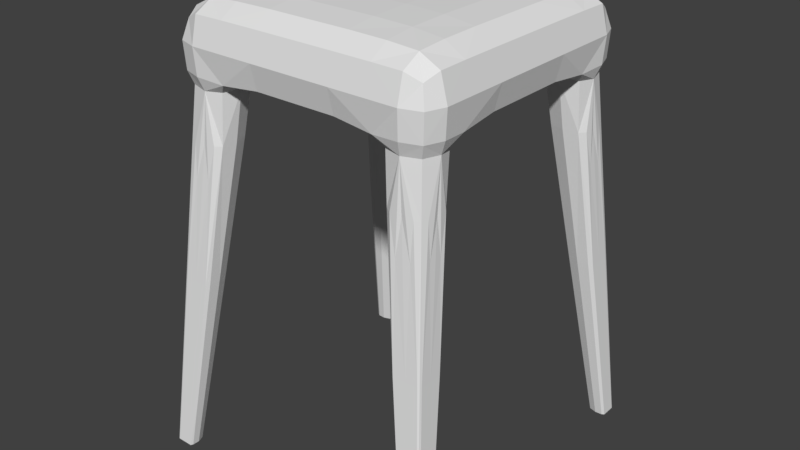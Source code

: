 # Source: Barstool.blend  (saved by Blender 2.79.0; exported with 4.5.12 LTS)
import bpy
from mathutils import Matrix  # noqa: F401  (used for matrix-valued properties, if any)

bpy.ops.wm.read_factory_settings(use_empty=True)
scene = bpy.context.scene
scene.name = 'Scene'

# ---- collections
col_collection_1 = bpy.data.collections.new('Collection 1'); scene.collection.children.link(col_collection_1)

# ---- world
world_world = bpy.data.worlds.new('World'); scene.world = world_world
world_world.color = (0.05088, 0.05088, 0.05088)
world_world.use_sun_shadow = False
world_world.sun_shadow_jitter_overblur = 0.0
world_world.cycles.sampling_method = 'MANUAL'

# ---- meshes
me_cube_001 = bpy.data.meshes.new('Cube.001')
me_cube_001.from_pydata([(1.087, -0.8811, 0.0), (1.029, -0.8554, -1.191), (0.3333, -0.8811, 1.143), (0.3333, -1.078, 0.0), (0.8766, -1.078, 0.0), (0.8766, -0.8811, 1.071), (0.3333, -0.8811, -1.0), (0.3333, -0.3423, -1.0), (0.8766, -0.3423, 1.143), (0.3333, -0.3423, 1.286), (0.8766, -0.3423, -1.0), (1.087, -0.3423, 0.0), (1.143, -1.135, -12.11), (0.6667, -0.8617, -1.143), (0.8497, -1.026, -1.191), (0.855, -0.6845, -1.143), (1.162, -1.227, -12.12), (1.066, -1.207, -12.11), (1.219, -1.151, -12.11), (1.208, -1.28, -12.11), (1.09, -1.14, -6.696), (1.109, -0.9349, -6.696), (0.8662, -1.025, -6.696), (0.9878, -0.9095, -6.696), (0.9911, -1.14, -6.696), (1.143, -1.28, -12.11), (0.8888, -1.14, -6.696), (1.078, -1.28, -12.11), (1.109, -1.117, -6.696), (1.219, -1.269, -12.11), (1.109, -1.028, -6.696), (1.219, -1.212, -12.11), (-1.087, -0.8811, 0.0), (-1.029, -0.8554, -1.191), (-0.3333, -0.8811, 1.143), (-0.3333, -1.078, 0.0), (-0.8766, -1.078, 0.0), (-0.8766, -0.8811, 1.071), (-0.3333, -0.8811, -1.0), (-0.3333, -0.3423, -1.0), (-0.8766, -0.3423, 1.143), (-0.3333, -0.3423, 1.286), (-0.8766, -0.3423, -1.0), (-1.087, -0.3423, 0.0), (-1.143, -1.135, -12.11), (-0.6667, -0.8617, -1.143), (-0.8497, -1.026, -1.191), (-0.855, -0.6845, -1.143), (-1.162, -1.227, -12.12), (-1.066, -1.207, -12.11), (-1.219, -1.151, -12.11), (-1.208, -1.28, -12.11), (-1.09, -1.14, -6.696), (-1.109, -0.9349, -6.696), (-0.8662, -1.025, -6.696), (-0.9878, -0.9095, -6.696), (-0.9911, -1.14, -6.696), (-1.143, -1.28, -12.11), (-0.8888, -1.14, -6.696), (-1.078, -1.28, -12.11), (-1.109, -1.117, -6.696), (-1.219, -1.269, -12.11), (-1.109, -1.028, -6.696), (-1.219, -1.212, -12.11), (1.087, 0.8811, 0.0), (1.029, 0.8554, -1.191), (0.3333, 0.8811, 1.143), (0.3333, 1.078, 0.0), (0.8766, 1.078, 0.0), (0.8766, 0.8811, 1.071), (0.3333, 0.8811, -1.0), (0.3333, 0.3423, -1.0), (0.8766, 0.3423, 1.143), (0.3333, 0.3423, 1.286), (0.8766, 0.3423, -1.0), (1.087, 0.3423, 0.0), (1.143, 1.135, -12.11), (0.6667, 0.8617, -1.143), (0.8497, 1.026, -1.191), (0.855, 0.6845, -1.143), (1.162, 1.227, -12.12), (1.066, 1.207, -12.11), (1.219, 1.151, -12.11), (1.208, 1.28, -12.11), (1.09, 1.14, -6.696), (1.109, 0.9349, -6.696), (0.8662, 1.025, -6.696), (0.9878, 0.9095, -6.696), (0.9911, 1.14, -6.696), (1.143, 1.28, -12.11), (0.8888, 1.14, -6.696), (1.078, 1.28, -12.11), (1.109, 1.117, -6.696), (1.219, 1.269, -12.11), (1.109, 1.028, -6.696), (1.219, 1.212, -12.11), (-1.087, 0.8811, 0.0), (-1.029, 0.8554, -1.191), (-0.3333, 0.8811, 1.143), (-0.3333, 1.078, 0.0), (-0.8766, 1.078, 0.0), (-0.8766, 0.8811, 1.071), (-0.3333, 0.8811, -1.0), (-0.3333, 0.3423, -1.0), (-0.8766, 0.3423, 1.143), (-0.3333, 0.3423, 1.286), (-0.8766, 0.3423, -1.0), (-1.087, 0.3423, 0.0), (-1.143, 1.135, -12.11), (-0.6667, 0.8617, -1.143), (-0.8497, 1.026, -1.191), (-0.855, 0.6845, -1.143), (-1.162, 1.227, -12.12), (-1.066, 1.207, -12.11), (-1.219, 1.151, -12.11), (-1.208, 1.28, -12.11), (-1.09, 1.14, -6.696), (-1.109, 0.9349, -6.696), (-0.8662, 1.025, -6.696), (-0.9878, 0.9095, -6.696), (-0.9911, 1.14, -6.696), (-1.143, 1.28, -12.11), (-0.8888, 1.14, -6.696), (-1.078, 1.28, -12.11), (-1.109, 1.117, -6.696), (-1.219, 1.269, -12.11), (-1.109, 1.028, -6.696), (-1.219, 1.212, -12.11), (1.034, -0.8811, 0.7679), (1.034, -1.028, 0.0), (0.8699, -1.065, -0.7977), (0.3333, -1.028, 0.7857), (0.0, -0.8811, 1.143), (0.0, -0.8811, -1.0), (0.0, -1.078, 0.0), (1.034, -0.3423, -0.75), (0.8766, 0.0, 1.143), (0.3333, 0.0, -1.0), (1.087, 0.0, 0.0), (0.3333, -1.028, -0.75), (0.8766, -1.028, 0.7679), (0.3333, 0.0, 1.286), (0.8766, 0.0, -1.0), (0.6358, -1.078, 0.0), (0.6358, -0.8811, 1.125), (0.5833, -0.8762, -1.036), (1.034, -0.3423, 0.7857), (0.0, -0.3423, 1.286), (0.0, -0.3423, -1.0), (1.072, -0.8746, -0.7977), (0.6358, -0.3423, 1.25), (0.6358, -0.3423, -1.0), (0.3333, -0.6481, -1.0), (0.8766, -0.6481, 1.125), (0.3333, -0.6481, 1.25), (0.8712, -0.599, -1.036), (1.087, -0.6481, 0.0), (0.9715, -1.041, -2.615), (0.7166, -0.8927, -2.603), (1.035, -0.8073, -2.615), (0.8774, -0.7408, -2.603), (0.9913, -0.9897, -1.167), (0.9926, -0.7272, -1.155), (0.7137, -0.7288, -1.143), (0.7124, -0.9913, -1.155), (1.196, -1.266, -12.12), (1.09, -1.212, -12.12), (1.205, -1.17, -12.12), (1.147, -1.158, -12.12), (1.2, -1.139, -12.11), (0.8966, -0.9383, -6.696), (0.8719, -1.111, -6.696), (1.216, -1.277, -12.11), (1.079, -0.9158, -6.696), (1.085, -1.153, -12.11), (1.069, -1.261, -12.11), (1.105, -1.134, -6.696), (1.178, -1.244, -10.76), (1.192, -1.097, -10.76), (1.016, -1.161, -10.76), (1.104, -1.078, -10.76), (1.148, -1.266, -12.12), (0.8799, -1.041, -2.615), (1.105, -1.244, -10.76), (1.056, -1.14, -6.696), (1.186, -1.28, -12.11), (0.7844, -1.041, -2.615), (1.099, -1.266, -12.12), (1.031, -1.244, -10.76), (0.9257, -1.14, -6.696), (1.1, -1.28, -12.11), (1.035, -0.9761, -2.615), (1.192, -1.231, -10.76), (1.205, -1.258, -12.12), (1.109, -1.084, -6.696), (1.219, -1.249, -12.11), (1.035, -0.8922, -2.615), (1.192, -1.166, -10.76), (1.205, -1.216, -12.12), (1.109, -0.9708, -6.696), (1.219, -1.174, -12.11), (-1.034, -0.8811, 0.7679), (-1.034, -1.028, 0.0), (-0.8699, -1.065, -0.7977), (-0.3333, -1.028, 0.7857), (-1.034, -0.3423, -0.75), (-0.8766, 0.0, 1.143), (-0.3333, 0.0, -1.0), (-1.087, 0.0, 0.0), (-0.3333, -1.028, -0.75), (-0.8766, -1.028, 0.7679), (-0.3333, 0.0, 1.286), (-0.8766, 0.0, -1.0), (-0.6358, -1.078, 0.0), (-0.6358, -0.8811, 1.125), (-0.5833, -0.8762, -1.036), (-1.034, -0.3423, 0.7857), (-1.072, -0.8746, -0.7977), (-0.6358, -0.3423, 1.25), (-0.6358, -0.3423, -1.0), (-0.3333, -0.6481, -1.0), (-0.8766, -0.6481, 1.125), (-0.3333, -0.6481, 1.25), (-0.8712, -0.599, -1.036), (-1.087, -0.6481, 0.0), (-0.9715, -1.041, -2.615), (-0.7166, -0.8927, -2.603), (-1.035, -0.8073, -2.615), (-0.8774, -0.7408, -2.603), (-0.9913, -0.9897, -1.167), (-0.9926, -0.7272, -1.155), (-0.7137, -0.7288, -1.143), (-0.7124, -0.9913, -1.155), (-1.196, -1.266, -12.12), (-1.09, -1.212, -12.12), (-1.205, -1.17, -12.12), (-1.147, -1.158, -12.12), (-1.2, -1.139, -12.11), (-0.8966, -0.9383, -6.696), (-0.8719, -1.111, -6.696), (-1.216, -1.277, -12.11), (-1.079, -0.9158, -6.696), (-1.085, -1.153, -12.11), (-1.069, -1.261, -12.11), (-1.105, -1.134, -6.696), (-1.178, -1.244, -10.76), (-1.192, -1.097, -10.76), (-1.016, -1.161, -10.76), (-1.104, -1.078, -10.76), (-1.148, -1.266, -12.12), (-0.8799, -1.041, -2.615), (-1.105, -1.244, -10.76), (-1.056, -1.14, -6.696), (-1.186, -1.28, -12.11), (-0.7844, -1.041, -2.615), (-1.099, -1.266, -12.12), (-1.031, -1.244, -10.76), (-0.9257, -1.14, -6.696), (-1.1, -1.28, -12.11), (-1.035, -0.9761, -2.615), (-1.192, -1.231, -10.76), (-1.205, -1.258, -12.12), (-1.109, -1.084, -6.696), (-1.219, -1.249, -12.11), (-1.035, -0.8922, -2.615), (-1.192, -1.166, -10.76), (-1.205, -1.216, -12.12), (-1.109, -0.9708, -6.696), (-1.219, -1.174, -12.11), (1.034, 0.8811, 0.7679), (1.034, 1.028, 0.0), (0.8699, 1.065, -0.7977), (0.3333, 1.028, 0.7857), (0.0, 0.8811, 1.143), (0.0, 0.8811, -1.0), (0.0, 1.078, 0.0), (1.034, 0.3423, -0.75), (0.3333, 1.028, -0.75), (0.8766, 1.028, 0.7679), (0.6358, 1.078, 0.0), (0.6358, 0.8811, 1.125), (0.5833, 0.8762, -1.036), (1.034, 0.3423, 0.7857), (0.0, 0.3423, 1.286), (0.0, 0.3423, -1.0), (1.072, 0.8746, -0.7977), (0.6358, 0.3423, 1.25), (0.6358, 0.3423, -1.0), (0.3333, 0.6481, -1.0), (0.8766, 0.6481, 1.125), (0.3333, 0.6481, 1.25), (0.8712, 0.599, -1.036), (1.087, 0.6481, 0.0), (0.9715, 1.041, -2.615), (0.7166, 0.8927, -2.603), (1.035, 0.8073, -2.615), (0.8774, 0.7408, -2.603), (0.9913, 0.9897, -1.167), (0.9926, 0.7272, -1.155), (0.7137, 0.7288, -1.143), (0.7124, 0.9913, -1.155), (1.196, 1.266, -12.12), (1.09, 1.212, -12.12), (1.205, 1.17, -12.12), (1.147, 1.158, -12.12), (1.2, 1.139, -12.11), (0.8966, 0.9383, -6.696), (0.8719, 1.111, -6.696), (1.216, 1.277, -12.11), (1.079, 0.9158, -6.696), (1.085, 1.153, -12.11), (1.069, 1.261, -12.11), (1.105, 1.134, -6.696), (1.178, 1.244, -10.76), (1.192, 1.097, -10.76), (1.016, 1.161, -10.76), (1.104, 1.078, -10.76), (1.148, 1.266, -12.12), (0.8799, 1.041, -2.615), (1.105, 1.244, -10.76), (1.056, 1.14, -6.696), (1.186, 1.28, -12.11), (0.7844, 1.041, -2.615), (1.099, 1.266, -12.12), (1.031, 1.244, -10.76), (0.9257, 1.14, -6.696), (1.1, 1.28, -12.11), (1.035, 0.9761, -2.615), (1.192, 1.231, -10.76), (1.205, 1.258, -12.12), (1.109, 1.084, -6.696), (1.219, 1.249, -12.11), (1.035, 0.8922, -2.615), (1.192, 1.166, -10.76), (1.205, 1.216, -12.12), (1.109, 0.9708, -6.696), (1.219, 1.174, -12.11), (-1.034, 0.8811, 0.7679), (-1.034, 1.028, 0.0), (-0.8699, 1.065, -0.7977), (-0.3333, 1.028, 0.7857), (-1.034, 0.3423, -0.75), (-0.3333, 1.028, -0.75), (-0.8766, 1.028, 0.7679), (-0.6358, 1.078, 0.0), (-0.6358, 0.8811, 1.125), (-0.5833, 0.8762, -1.036), (-1.034, 0.3423, 0.7857), (-1.072, 0.8746, -0.7977), (-0.6358, 0.3423, 1.25), (-0.6358, 0.3423, -1.0), (-0.3333, 0.6481, -1.0), (-0.8766, 0.6481, 1.125), (-0.3333, 0.6481, 1.25), (-0.8712, 0.599, -1.036), (-1.087, 0.6481, 0.0), (-0.9715, 1.041, -2.615), (-0.7166, 0.8927, -2.603), (-1.035, 0.8073, -2.615), (-0.8774, 0.7408, -2.603), (-0.9913, 0.9897, -1.167), (-0.9926, 0.7272, -1.155), (-0.7137, 0.7288, -1.143), (-0.7124, 0.9913, -1.155), (-1.196, 1.266, -12.12), (-1.09, 1.212, -12.12), (-1.205, 1.17, -12.12), (-1.147, 1.158, -12.12), (-1.2, 1.139, -12.11), (-0.8966, 0.9383, -6.696), (-0.8719, 1.111, -6.696), (-1.216, 1.277, -12.11), (-1.079, 0.9158, -6.696), (-1.085, 1.153, -12.11), (-1.069, 1.261, -12.11), (-1.105, 1.134, -6.696), (-1.178, 1.244, -10.76), (-1.192, 1.097, -10.76), (-1.016, 1.161, -10.76), (-1.104, 1.078, -10.76), (-1.148, 1.266, -12.12), (-0.8799, 1.041, -2.615), (-1.105, 1.244, -10.76), (-1.056, 1.14, -6.696), (-1.186, 1.28, -12.11), (-0.7844, 1.041, -2.615), (-1.099, 1.266, -12.12), (-1.031, 1.244, -10.76), (-0.9257, 1.14, -6.696), (-1.1, 1.28, -12.11), (-1.035, 0.9761, -2.615), (-1.192, 1.231, -10.76), (-1.205, 1.258, -12.12), (-1.109, 1.084, -6.696), (-1.219, 1.249, -12.11), (-1.035, 0.8922, -2.615), (-1.192, 1.166, -10.76), (-1.205, 1.216, -12.12), (-1.109, 0.9708, -6.696), (-1.219, 1.174, -12.11), (1.023, -1.019, -0.7917), (0.9932, -0.9902, 0.5635), (0.6458, -1.04, -0.8648), (0.6358, -1.028, 0.7813), (1.034, -0.6481, 0.7813), (1.046, -0.6602, -0.8648), (0.6358, -0.6481, 1.219), (0.6461, -0.6604, -1.023), (0.7335, -1.006, -2.606), (1.021, -1.027, -2.609), (0.7568, -0.7787, -2.603), (0.9971, -0.7574, -2.606), (1.081, -1.25, -12.12), (1.209, -1.27, -12.12), (1.102, -1.169, -12.12), (1.187, -1.15, -12.12), (1.17, -1.083, -10.76), (1.038, -1.099, -10.76), (1.02, -1.224, -10.76), (1.188, -1.241, -10.76), (1.179, -1.274, -12.12), (0.9664, -1.065, -3.68), (1.153, -1.244, -10.76), (0.8478, -1.065, -3.68), (1.112, -1.274, -12.12), (1.057, -1.244, -10.76), (1.052, -0.9786, -3.68), (1.192, -1.208, -10.76), (1.213, -1.243, -12.12), (1.052, -0.8737, -3.68), (1.192, -1.123, -10.76), (1.213, -1.183, -12.12), (-1.023, -1.019, -0.7917), (-0.9932, -0.9902, 0.5635), (0.0, -1.028, -0.75), (0.0, -1.028, 0.7857), (-0.6458, -1.04, -0.8648), (-0.6358, -1.028, 0.7813), (-1.034, -0.6481, 0.7813), (0.0, -0.6481, 1.25), (0.0, -0.6481, -1.0), (-1.046, -0.6602, -0.8648), (-0.6358, -0.6481, 1.219), (-0.6461, -0.6604, -1.023), (-0.7335, -1.006, -2.606), (-1.021, -1.027, -2.609), (-0.7568, -0.7787, -2.603), (-0.9971, -0.7574, -2.606), (-1.081, -1.25, -12.12), (-1.209, -1.27, -12.12), (-1.102, -1.169, -12.12), (-1.187, -1.15, -12.12), (-1.17, -1.083, -10.76), (-1.038, -1.099, -10.76), (-1.02, -1.224, -10.76), (-1.188, -1.241, -10.76), (-1.179, -1.274, -12.12), (-0.9664, -1.065, -3.68), (-1.153, -1.244, -10.76), (-0.8478, -1.065, -3.68), (-1.112, -1.274, -12.12), (-1.057, -1.244, -10.76), (-1.052, -0.9786, -3.68), (-1.192, -1.208, -10.76), (-1.213, -1.243, -12.12), (-1.052, -0.8737, -3.68), (-1.192, -1.123, -10.76), (-1.213, -1.183, -12.12), (1.023, 1.019, -0.7917), (0.9932, 0.9902, 0.5635), (1.034, 0.0, -0.75), (1.034, 0.0, 0.7857), (0.6458, 1.04, -0.8648), (0.6358, 1.028, 0.7813), (0.6358, 0.0, 1.25), (0.6358, 0.0, -1.0), (1.034, 0.6481, 0.7813), (1.046, 0.6602, -0.8648), (0.6358, 0.6481, 1.219), (0.6461, 0.6604, -1.023), (0.7335, 1.006, -2.606), (1.021, 1.027, -2.609), (0.7568, 0.7787, -2.603), (0.9971, 0.7574, -2.606), (1.081, 1.25, -12.12), (1.209, 1.27, -12.12), (1.102, 1.169, -12.12), (1.187, 1.15, -12.12), (1.17, 1.083, -10.76), (1.038, 1.099, -10.76), (1.02, 1.224, -10.76), (1.188, 1.241, -10.76), (1.179, 1.274, -12.12), (0.9664, 1.065, -3.68), (1.153, 1.244, -10.76), (0.8478, 1.065, -3.68), (1.112, 1.274, -12.12), (1.057, 1.244, -10.76), (1.052, 0.9786, -3.68), (1.192, 1.208, -10.76), (1.213, 1.243, -12.12), (1.052, 0.8737, -3.68), (1.192, 1.123, -10.76), (1.213, 1.183, -12.12), (-1.023, 1.019, -0.7917), (-0.9932, 0.9902, 0.5635), (0.0, 1.028, -0.75), (0.0, 1.028, 0.7857), (-1.034, 0.0, -0.75), (-1.034, 0.0, 0.7857), (0.0, 0.0, 1.286), (0.0, 0.0, -1.0), (-0.6458, 1.04, -0.8648), (-0.6358, 1.028, 0.7813), (-0.6358, 0.0, 1.25), (-0.6358, 0.0, -1.0), (-1.034, 0.6481, 0.7813), (0.0, 0.6481, 1.25), (0.0, 0.6481, -1.0), (-1.046, 0.6602, -0.8648), (-0.6358, 0.6481, 1.219), (-0.6461, 0.6604, -1.023), (-0.7335, 1.006, -2.606), (-1.021, 1.027, -2.609), (-0.7568, 0.7787, -2.603), (-0.9971, 0.7574, -2.606), (-1.081, 1.25, -12.12), (-1.209, 1.27, -12.12), (-1.102, 1.169, -12.12), (-1.187, 1.15, -12.12), (-1.17, 1.083, -10.76), (-1.038, 1.099, -10.76), (-1.02, 1.224, -10.76), (-1.188, 1.241, -10.76), (-1.179, 1.274, -12.12), (-0.9664, 1.065, -3.68), (-1.153, 1.244, -10.76), (-0.8478, 1.065, -3.68), (-1.112, 1.274, -12.12), (-1.057, 1.244, -10.76), (-1.052, 0.9786, -3.68), (-1.192, 1.208, -10.76), (-1.213, 1.243, -12.12), (-1.052, 0.8737, -3.68), (-1.192, 1.123, -10.76), (-1.213, 1.183, -12.12)], [], [(0, 149, 405, 156), (0, 156, 404, 128), (0, 128, 401, 129), (0, 129, 400, 149), (1, 162, 405, 149), (1, 149, 400, 161), (1, 161, 409, 191), (1, 191, 426, 196), (1, 196, 429, 159), (1, 159, 411, 162), (2, 144, 406, 154), (2, 154, 439, 132), (2, 132, 435, 131), (2, 131, 403, 144), (3, 139, 402, 143), (3, 143, 403, 131), (3, 131, 435, 134), (3, 134, 434, 139), (4, 130, 400, 129), (4, 129, 401, 140), (4, 140, 403, 143), (4, 143, 402, 130), (5, 128, 404, 153), (5, 153, 406, 144), (5, 144, 403, 140), (5, 140, 401, 128), (6, 133, 440, 152), (6, 152, 407, 145), (6, 145, 402, 139), (6, 139, 434, 133), (7, 148, 511, 137), (7, 137, 475, 151), (7, 151, 407, 152), (7, 152, 440, 148), (8, 146, 471, 136), (8, 136, 474, 150), (8, 150, 406, 153), (8, 153, 404, 146), (9, 150, 474, 141), (9, 141, 510, 147), (9, 147, 439, 154), (9, 154, 406, 150), (10, 151, 475, 142), (10, 142, 470, 135), (10, 135, 405, 155), (10, 155, 407, 151), (11, 135, 470, 138), (11, 138, 471, 146), (11, 146, 404, 156), (11, 156, 405, 135), (12, 174, 417, 180), (12, 180, 416, 169), (12, 169, 415, 168), (12, 168, 414, 174), (13, 164, 402, 145), (13, 145, 407, 163), (13, 163, 410, 158), (13, 158, 408, 164), (14, 161, 400, 130), (14, 130, 402, 164), (14, 164, 408, 186), (14, 186, 423, 182), (14, 182, 421, 157), (14, 157, 409, 161), (15, 163, 407, 155), (15, 155, 405, 162), (15, 162, 411, 160), (15, 160, 410, 163), (16, 166, 414, 168), (16, 168, 415, 167), (16, 167, 431, 198), (16, 198, 428, 193), (16, 193, 413, 165), (16, 165, 420, 181), (16, 181, 424, 187), (16, 187, 412, 166), (17, 175, 418, 179), (17, 179, 417, 174), (17, 174, 414, 166), (17, 166, 412, 175), (18, 169, 416, 178), (18, 178, 430, 200), (18, 200, 431, 167), (18, 167, 415, 169), (19, 172, 419, 177), (19, 177, 422, 185), (19, 185, 420, 165), (19, 165, 413, 172), (20, 176, 409, 157), (20, 157, 421, 184), (20, 184, 422, 177), (20, 177, 419, 176), (21, 173, 411, 159), (21, 159, 429, 199), (21, 199, 430, 178), (21, 178, 416, 173), (22, 171, 408, 158), (22, 158, 410, 170), (22, 170, 417, 179), (22, 179, 418, 171), (23, 170, 410, 160), (23, 160, 411, 173), (23, 173, 416, 180), (23, 180, 417, 170), (24, 183, 422, 184), (24, 184, 421, 182), (24, 182, 423, 189), (24, 189, 425, 183), (25, 181, 420, 185), (25, 185, 422, 183), (25, 183, 425, 190), (25, 190, 424, 181), (26, 188, 425, 189), (26, 189, 423, 186), (26, 186, 408, 171), (26, 171, 418, 188), (27, 187, 424, 190), (27, 190, 425, 188), (27, 188, 418, 175), (27, 175, 412, 187), (28, 192, 427, 194), (28, 194, 426, 191), (28, 191, 409, 176), (28, 176, 419, 192), (29, 193, 428, 195), (29, 195, 427, 192), (29, 192, 419, 172), (29, 172, 413, 193), (30, 197, 430, 199), (30, 199, 429, 196), (30, 196, 426, 194), (30, 194, 427, 197), (31, 198, 431, 200), (31, 200, 430, 197), (31, 197, 427, 195), (31, 195, 428, 198), (32, 224, 441, 217), (32, 217, 432, 202), (32, 202, 433, 201), (32, 201, 438, 224), (33, 217, 441, 230), (33, 230, 447, 227), (33, 227, 465, 264), (33, 264, 462, 259), (33, 259, 445, 229), (33, 229, 432, 217), (34, 222, 442, 214), (34, 214, 437, 204), (34, 204, 435, 132), (34, 132, 439, 222), (35, 213, 436, 209), (35, 209, 434, 134), (35, 134, 435, 204), (35, 204, 437, 213), (36, 202, 432, 203), (36, 203, 436, 213), (36, 213, 437, 210), (36, 210, 433, 202), (37, 221, 438, 201), (37, 201, 433, 210), (37, 210, 437, 214), (37, 214, 442, 221), (38, 220, 440, 133), (38, 133, 434, 209), (38, 209, 436, 215), (38, 215, 443, 220), (39, 207, 511, 148), (39, 148, 440, 220), (39, 220, 443, 219), (39, 219, 515, 207), (40, 206, 509, 216), (40, 216, 438, 221), (40, 221, 442, 218), (40, 218, 514, 206), (41, 211, 514, 218), (41, 218, 442, 222), (41, 222, 439, 147), (41, 147, 510, 211), (42, 212, 515, 219), (42, 219, 443, 223), (42, 223, 441, 205), (42, 205, 508, 212), (43, 208, 508, 205), (43, 205, 441, 224), (43, 224, 438, 216), (43, 216, 509, 208), (44, 248, 453, 242), (44, 242, 450, 236), (44, 236, 451, 237), (44, 237, 452, 248), (45, 215, 436, 232), (45, 232, 444, 226), (45, 226, 446, 231), (45, 231, 443, 215), (46, 203, 432, 229), (46, 229, 445, 225), (46, 225, 457, 250), (46, 250, 459, 254), (46, 254, 444, 232), (46, 232, 436, 203), (47, 223, 443, 231), (47, 231, 446, 228), (47, 228, 447, 230), (47, 230, 441, 223), (48, 236, 450, 234), (48, 234, 448, 255), (48, 255, 460, 249), (48, 249, 456, 233), (48, 233, 449, 261), (48, 261, 464, 266), (48, 266, 467, 235), (48, 235, 451, 236), (49, 247, 454, 243), (49, 243, 448, 234), (49, 234, 450, 242), (49, 242, 453, 247), (50, 246, 452, 237), (50, 237, 451, 235), (50, 235, 467, 268), (50, 268, 466, 246), (51, 245, 455, 240), (51, 240, 449, 233), (51, 233, 456, 253), (51, 253, 458, 245), (52, 225, 445, 244), (52, 244, 455, 245), (52, 245, 458, 252), (52, 252, 457, 225), (53, 227, 447, 241), (53, 241, 452, 246), (53, 246, 466, 267), (53, 267, 465, 227), (54, 226, 444, 239), (54, 239, 454, 247), (54, 247, 453, 238), (54, 238, 446, 226), (55, 228, 446, 238), (55, 238, 453, 248), (55, 248, 452, 241), (55, 241, 447, 228), (56, 252, 458, 251), (56, 251, 461, 257), (56, 257, 459, 250), (56, 250, 457, 252), (57, 253, 456, 249), (57, 249, 460, 258), (57, 258, 461, 251), (57, 251, 458, 253), (58, 257, 461, 256), (58, 256, 454, 239), (58, 239, 444, 254), (58, 254, 459, 257), (59, 258, 460, 255), (59, 255, 448, 243), (59, 243, 454, 256), (59, 256, 461, 258), (60, 262, 463, 260), (60, 260, 455, 244), (60, 244, 445, 259), (60, 259, 462, 262), (61, 263, 464, 261), (61, 261, 449, 240), (61, 240, 455, 260), (61, 260, 463, 263), (62, 267, 466, 265), (62, 265, 463, 262), (62, 262, 462, 264), (62, 264, 465, 267), (63, 268, 467, 266), (63, 266, 464, 263), (63, 263, 463, 265), (63, 265, 466, 268), (64, 292, 477, 285), (64, 285, 468, 270), (64, 270, 469, 269), (64, 269, 476, 292), (65, 285, 477, 298), (65, 298, 483, 295), (65, 295, 501, 332), (65, 332, 498, 327), (65, 327, 481, 297), (65, 297, 468, 285), (66, 290, 478, 280), (66, 280, 473, 272), (66, 272, 507, 273), (66, 273, 517, 290), (67, 279, 472, 277), (67, 277, 506, 275), (67, 275, 507, 272), (67, 272, 473, 279), (68, 270, 468, 271), (68, 271, 472, 279), (68, 279, 473, 278), (68, 278, 469, 270), (69, 289, 476, 269), (69, 269, 469, 278), (69, 278, 473, 280), (69, 280, 478, 289), (70, 288, 518, 274), (70, 274, 506, 277), (70, 277, 472, 281), (70, 281, 479, 288), (71, 137, 511, 284), (71, 284, 518, 288), (71, 288, 479, 287), (71, 287, 475, 137), (72, 136, 471, 282), (72, 282, 476, 289), (72, 289, 478, 286), (72, 286, 474, 136), (73, 141, 474, 286), (73, 286, 478, 290), (73, 290, 517, 283), (73, 283, 510, 141), (74, 142, 475, 287), (74, 287, 479, 291), (74, 291, 477, 276), (74, 276, 470, 142), (75, 138, 470, 276), (75, 276, 477, 292), (75, 292, 476, 282), (75, 282, 471, 138), (76, 316, 489, 310), (76, 310, 486, 304), (76, 304, 487, 305), (76, 305, 488, 316), (77, 281, 472, 300), (77, 300, 480, 294), (77, 294, 482, 299), (77, 299, 479, 281), (78, 271, 468, 297), (78, 297, 481, 293), (78, 293, 493, 318), (78, 318, 495, 322), (78, 322, 480, 300), (78, 300, 472, 271), (79, 291, 479, 299), (79, 299, 482, 296), (79, 296, 483, 298), (79, 298, 477, 291), (80, 304, 486, 302), (80, 302, 484, 323), (80, 323, 496, 317), (80, 317, 492, 301), (80, 301, 485, 329), (80, 329, 500, 334), (80, 334, 503, 303), (80, 303, 487, 304), (81, 315, 490, 311), (81, 311, 484, 302), (81, 302, 486, 310), (81, 310, 489, 315), (82, 314, 488, 305), (82, 305, 487, 303), (82, 303, 503, 336), (82, 336, 502, 314), (83, 313, 491, 308), (83, 308, 485, 301), (83, 301, 492, 321), (83, 321, 494, 313), (84, 293, 481, 312), (84, 312, 491, 313), (84, 313, 494, 320), (84, 320, 493, 293), (85, 295, 483, 309), (85, 309, 488, 314), (85, 314, 502, 335), (85, 335, 501, 295), (86, 294, 480, 307), (86, 307, 490, 315), (86, 315, 489, 306), (86, 306, 482, 294), (87, 296, 482, 306), (87, 306, 489, 316), (87, 316, 488, 309), (87, 309, 483, 296), (88, 320, 494, 319), (88, 319, 497, 325), (88, 325, 495, 318), (88, 318, 493, 320), (89, 321, 492, 317), (89, 317, 496, 326), (89, 326, 497, 319), (89, 319, 494, 321), (90, 325, 497, 324), (90, 324, 490, 307), (90, 307, 480, 322), (90, 322, 495, 325), (91, 326, 496, 323), (91, 323, 484, 311), (91, 311, 490, 324), (91, 324, 497, 326), (92, 330, 499, 328), (92, 328, 491, 312), (92, 312, 481, 327), (92, 327, 498, 330), (93, 331, 500, 329), (93, 329, 485, 308), (93, 308, 491, 328), (93, 328, 499, 331), (94, 335, 502, 333), (94, 333, 499, 330), (94, 330, 498, 332), (94, 332, 501, 335), (95, 336, 503, 334), (95, 334, 500, 331), (95, 331, 499, 333), (95, 333, 502, 336), (96, 348, 519, 355), (96, 355, 516, 337), (96, 337, 505, 338), (96, 338, 504, 348), (97, 361, 519, 348), (97, 348, 504, 360), (97, 360, 523, 390), (97, 390, 540, 395), (97, 395, 543, 358), (97, 358, 525, 361), (98, 345, 520, 353), (98, 353, 517, 273), (98, 273, 507, 340), (98, 340, 513, 345), (99, 342, 512, 344), (99, 344, 513, 340), (99, 340, 507, 275), (99, 275, 506, 342), (100, 339, 504, 338), (100, 338, 505, 343), (100, 343, 513, 344), (100, 344, 512, 339), (101, 337, 516, 352), (101, 352, 520, 345), (101, 345, 513, 343), (101, 343, 505, 337), (102, 274, 518, 351), (102, 351, 521, 346), (102, 346, 512, 342), (102, 342, 506, 274), (103, 284, 511, 207), (103, 207, 515, 350), (103, 350, 521, 351), (103, 351, 518, 284), (104, 347, 509, 206), (104, 206, 514, 349), (104, 349, 520, 352), (104, 352, 516, 347), (105, 349, 514, 211), (105, 211, 510, 283), (105, 283, 517, 353), (105, 353, 520, 349), (106, 350, 515, 212), (106, 212, 508, 341), (106, 341, 519, 354), (106, 354, 521, 350), (107, 341, 508, 208), (107, 208, 509, 347), (107, 347, 516, 355), (107, 355, 519, 341), (108, 373, 531, 379), (108, 379, 530, 368), (108, 368, 529, 367), (108, 367, 528, 373), (109, 363, 512, 346), (109, 346, 521, 362), (109, 362, 524, 357), (109, 357, 522, 363), (110, 360, 504, 339), (110, 339, 512, 363), (110, 363, 522, 385), (110, 385, 537, 381), (110, 381, 535, 356), (110, 356, 523, 360), (111, 362, 521, 354), (111, 354, 519, 361), (111, 361, 525, 359), (111, 359, 524, 362), (112, 365, 528, 367), (112, 367, 529, 366), (112, 366, 545, 397), (112, 397, 542, 392), (112, 392, 527, 364), (112, 364, 534, 380), (112, 380, 538, 386), (112, 386, 526, 365), (113, 374, 532, 378), (113, 378, 531, 373), (113, 373, 528, 365), (113, 365, 526, 374), (114, 368, 530, 377), (114, 377, 544, 399), (114, 399, 545, 366), (114, 366, 529, 368), (115, 371, 533, 376), (115, 376, 536, 384), (115, 384, 534, 364), (115, 364, 527, 371), (116, 375, 523, 356), (116, 356, 535, 383), (116, 383, 536, 376), (116, 376, 533, 375), (117, 372, 525, 358), (117, 358, 543, 398), (117, 398, 544, 377), (117, 377, 530, 372), (118, 370, 522, 357), (118, 357, 524, 369), (118, 369, 531, 378), (118, 378, 532, 370), (119, 369, 524, 359), (119, 359, 525, 372), (119, 372, 530, 379), (119, 379, 531, 369), (120, 382, 536, 383), (120, 383, 535, 381), (120, 381, 537, 388), (120, 388, 539, 382), (121, 380, 534, 384), (121, 384, 536, 382), (121, 382, 539, 389), (121, 389, 538, 380), (122, 387, 539, 388), (122, 388, 537, 385), (122, 385, 522, 370), (122, 370, 532, 387), (123, 386, 538, 389), (123, 389, 539, 387), (123, 387, 532, 374), (123, 374, 526, 386), (124, 391, 541, 393), (124, 393, 540, 390), (124, 390, 523, 375), (124, 375, 533, 391), (125, 392, 542, 394), (125, 394, 541, 391), (125, 391, 533, 371), (125, 371, 527, 392), (126, 396, 544, 398), (126, 398, 543, 395), (126, 395, 540, 393), (126, 393, 541, 396), (127, 397, 545, 399), (127, 399, 544, 396), (127, 396, 541, 394), (127, 394, 542, 397)])
_uv = me_cube_001.uv_layers.new(name='UVMap')
_uv.uv.foreach_set('vector', [0.8039, 0.5034, 0.799, 0.4286, 0.8189, 0.4185, 0.8257, 0.5024, 0.8039, 0.5034, 0.8257, 0.5024, 0.8272, 0.575, 0.8058, 0.5743, 0.8039, 0.5034, 0.8058, 0.5743, 0.794, 0.5561, 0.7894, 0.5043, 0.8039, 0.5034, 0.7894, 0.5043, 0.785, 0.4309, 0.799, 0.4286, 0.7931, 0.3927, 0.8056, 0.3923, 0.8189, 0.4185, 0.799, 0.4286, 0.7931, 0.3927, 0.799, 0.4286, 0.785, 0.4309, 0.781, 0.397, 0.03013, 0.9813, 0.01329, 0.9827, 0.02066, 0.8526, 0.02755, 0.8523, 0.03013, 0.9813, 0.02755, 0.8523, 0.03612, 0.7544, 0.03748, 0.8528, 0.03013, 0.9813, 0.03748, 0.8528, 0.04804, 0.7551, 0.04754, 0.8534, 0.03013, 0.9813, 0.04754, 0.8534, 0.05504, 0.8546, 0.04567, 0.9853, 0.901, 0.05238, 0.9286, 0.0549, 0.9262, 0.07694, 0.899, 0.07592, 0.901, 0.05238, 0.899, 0.07592, 0.8685, 0.07444, 0.8693, 0.05005, 0.901, 0.05238, 0.8693, 0.05005, 0.8706, 0.0111, 0.906, 0.01343, 0.901, 0.05238, 0.906, 0.01343, 0.938, 0.01951, 0.9286, 0.0549, 0.9167, 0.7132, 0.9187, 0.6398, 0.9514, 0.6299, 0.945, 0.714, 0.9167, 0.7132, 0.945, 0.714, 0.9435, 0.7865, 0.9158, 0.7864, 0.9167, 0.7132, 0.9158, 0.7864, 0.8853, 0.7863, 0.8853, 0.7129, 0.9167, 0.7132, 0.8853, 0.7129, 0.8853, 0.6401, 0.9187, 0.6398, 0.9676, 0.715, 0.9723, 0.6401, 0.987, 0.6424, 0.9828, 0.7158, 0.9676, 0.715, 0.9828, 0.7158, 0.9779, 0.7676, 0.9657, 0.7858, 0.9676, 0.715, 0.9657, 0.7858, 0.9435, 0.7865, 0.945, 0.714, 0.9676, 0.715, 0.945, 0.714, 0.9514, 0.6299, 0.9723, 0.6401, 0.9497, 0.05566, 0.9791, 0.04428, 0.9852, 0.06891, 0.949, 0.07608, 0.9497, 0.05566, 0.949, 0.07608, 0.9262, 0.07694, 0.9286, 0.0549, 0.9497, 0.05566, 0.9286, 0.0549, 0.938, 0.01951, 0.9629, 0.02746, 0.9497, 0.05566, 0.9629, 0.02746, 0.9877, 0.02028, 0.9791, 0.04428, 0.9175, 0.6102, 0.8853, 0.6121, 0.8853, 0.5908, 0.9142, 0.5894, 0.9175, 0.6102, 0.9142, 0.5894, 0.9401, 0.5828, 0.9437, 0.6049, 0.9175, 0.6102, 0.9437, 0.6049, 0.9514, 0.6299, 0.9187, 0.6398, 0.9175, 0.6102, 0.9187, 0.6398, 0.8853, 0.6401, 0.8853, 0.6121, 0.6306, 0.1154, 0.6306, 0.08371, 0.6632, 0.08371, 0.6632, 0.1154, 0.6306, 0.1154, 0.6632, 0.1154, 0.6632, 0.1442, 0.6306, 0.1442, 0.6306, 0.1154, 0.6306, 0.1442, 0.6003, 0.1452, 0.6016, 0.1154, 0.6306, 0.1154, 0.6016, 0.1154, 0.6016, 0.08371, 0.6306, 0.08371, 0.9497, 0.1041, 0.9893, 0.1015, 0.9893, 0.1379, 0.95, 0.1366, 0.9497, 0.1041, 0.95, 0.1366, 0.9249, 0.1358, 0.9255, 0.1044, 0.9497, 0.1041, 0.9255, 0.1044, 0.9262, 0.07694, 0.949, 0.07608, 0.9497, 0.1041, 0.949, 0.07608, 0.9852, 0.06891, 0.9893, 0.1015, 0.8979, 0.1038, 0.9255, 0.1044, 0.9249, 0.1358, 0.897, 0.1349, 0.8979, 0.1038, 0.897, 0.1349, 0.8666, 0.1339, 0.8676, 0.1027, 0.8979, 0.1038, 0.8676, 0.1027, 0.8685, 0.07444, 0.899, 0.07592, 0.8979, 0.1038, 0.899, 0.07592, 0.9262, 0.07694, 0.9255, 0.1044, 0.8535, 0.3981, 0.8569, 0.3766, 0.8865, 0.378, 0.8865, 0.4, 0.8535, 0.3981, 0.8865, 0.4, 0.8865, 0.4286, 0.8522, 0.4282, 0.8535, 0.3981, 0.8522, 0.4282, 0.8189, 0.4185, 0.8267, 0.3927, 0.8535, 0.3981, 0.8267, 0.3927, 0.8305, 0.3698, 0.8569, 0.3766, 0.8543, 0.5017, 0.8522, 0.4282, 0.8865, 0.4286, 0.8865, 0.5013, 0.8543, 0.5017, 0.8865, 0.5013, 0.8865, 0.5747, 0.8552, 0.5749, 0.8543, 0.5017, 0.8552, 0.5749, 0.8272, 0.575, 0.8257, 0.5024, 0.8543, 0.5017, 0.8257, 0.5024, 0.8189, 0.4185, 0.8522, 0.4282, 0.09439, 0.09491, 0.1003, 0.09677, 0.09705, 0.233, 0.08833, 0.2329, 0.09439, 0.09491, 0.08833, 0.2329, 0.08007, 0.2327, 0.08765, 0.09366, 0.09439, 0.09491, 0.08765, 0.09366, 0.08933, 0.09259, 0.09519, 0.09261, 0.09439, 0.09491, 0.09519, 0.09261, 0.1004, 0.09488, 0.1003, 0.09677, 0.9553, 0.5965, 0.9646, 0.6039, 0.9514, 0.6299, 0.9437, 0.6049, 0.9553, 0.5965, 0.9437, 0.6049, 0.9401, 0.5828, 0.9527, 0.5845, 0.09724, 0.9874, 0.08041, 0.9875, 0.08302, 0.856, 0.09672, 0.8558, 0.09724, 0.9874, 0.09672, 0.8558, 0.1097, 0.8552, 0.1136, 0.986, 0.9778, 0.6042, 0.9905, 0.6086, 0.987, 0.6424, 0.9723, 0.6401, 0.9778, 0.6042, 0.9723, 0.6401, 0.9514, 0.6299, 0.9646, 0.6039, 0.1303, 0.9825, 0.1136, 0.986, 0.1097, 0.8552, 0.1172, 0.8541, 0.1303, 0.9825, 0.1172, 0.8541, 0.1216, 0.7568, 0.1285, 0.8538, 0.1303, 0.9825, 0.1285, 0.8538, 0.1349, 0.7565, 0.1393, 0.8535, 0.1303, 0.9825, 0.1393, 0.8535, 0.1461, 0.854, 0.1479, 0.9843, 0.8151, 0.3843, 0.8179, 0.3717, 0.8305, 0.3698, 0.8267, 0.3927, 0.8151, 0.3843, 0.8267, 0.3927, 0.8189, 0.4185, 0.8056, 0.3923, 0.06276, 0.9871, 0.04567, 0.9853, 0.05504, 0.8546, 0.0687, 0.8556, 0.06276, 0.9871, 0.0687, 0.8556, 0.08302, 0.856, 0.08041, 0.9875, 0.102, 0.07953, 0.1058, 0.09344, 0.1004, 0.09488, 0.09519, 0.09261, 0.102, 0.07953, 0.09519, 0.09261, 0.08933, 0.09259, 0.08624, 0.08984, 0.102, 0.07953, 0.08624, 0.08984, 0.08339, 0.08724, 0.0852, 0.07762, 0.102, 0.07953, 0.0852, 0.07762, 0.08285, 0.05813, 0.0965, 0.0452, 0.102, 0.07953, 0.0965, 0.0452, 0.1028, 0.02199, 0.1091, 0.0461, 0.102, 0.07953, 0.1091, 0.0461, 0.12, 0.06054, 0.1169, 0.08063, 0.102, 0.07953, 0.1169, 0.08063, 0.1172, 0.08995, 0.1146, 0.09198, 0.102, 0.07953, 0.1146, 0.09198, 0.1113, 0.09423, 0.1058, 0.09344, 0.1061, 0.09581, 0.1126, 0.09558, 0.1138, 0.2329, 0.1057, 0.233, 0.1061, 0.09581, 0.1057, 0.233, 0.09705, 0.233, 0.1003, 0.09677, 0.1061, 0.09581, 0.1003, 0.09677, 0.1004, 0.09488, 0.1058, 0.09344, 0.1061, 0.09581, 0.1058, 0.09344, 0.1113, 0.09423, 0.1126, 0.09558, 0.08486, 0.09304, 0.08765, 0.09366, 0.08007, 0.2327, 0.07546, 0.2325, 0.08486, 0.09304, 0.07546, 0.2325, 0.07045, 0.2322, 0.08199, 0.0899, 0.08486, 0.09304, 0.08199, 0.0899, 0.08339, 0.08724, 0.08624, 0.08984, 0.08486, 0.09304, 0.08624, 0.08984, 0.08933, 0.09259, 0.08765, 0.09366, 0.1298, 0.02615, 0.1345, 0.01426, 0.1477, 0.2321, 0.1421, 0.2322, 0.1298, 0.02615, 0.1421, 0.2322, 0.137, 0.2324, 0.1272, 0.05482, 0.1298, 0.02615, 0.1272, 0.05482, 0.12, 0.06054, 0.1091, 0.0461, 0.1298, 0.02615, 0.1091, 0.0461, 0.1028, 0.02199, 0.1345, 0.01426, 0.1408, 0.5207, 0.1479, 0.5207, 0.1461, 0.854, 0.1393, 0.8535, 0.1408, 0.5207, 0.1393, 0.8535, 0.1349, 0.7565, 0.1349, 0.5208, 0.1408, 0.5207, 0.1349, 0.5208, 0.137, 0.2324, 0.1421, 0.2322, 0.1408, 0.5207, 0.1421, 0.2322, 0.1477, 0.2321, 0.1479, 0.5207, 0.06479, 0.5206, 0.07189, 0.521, 0.05504, 0.8546, 0.04754, 0.8534, 0.06479, 0.5206, 0.04754, 0.8534, 0.04804, 0.7551, 0.0589, 0.5202, 0.06479, 0.5206, 0.0589, 0.5202, 0.07045, 0.2322, 0.07546, 0.2325, 0.06479, 0.5206, 0.07546, 0.2325, 0.08007, 0.2327, 0.07189, 0.521, 0.0998, 0.5217, 0.1085, 0.5215, 0.1097, 0.8552, 0.09672, 0.8558, 0.0998, 0.5217, 0.09672, 0.8558, 0.08302, 0.856, 0.09062, 0.5218, 0.0998, 0.5217, 0.09062, 0.5218, 0.09705, 0.233, 0.1057, 0.233, 0.0998, 0.5217, 0.1057, 0.233, 0.1138, 0.2329, 0.1085, 0.5215, 0.08104, 0.5215, 0.09062, 0.5218, 0.08302, 0.856, 0.0687, 0.8556, 0.08104, 0.5215, 0.0687, 0.8556, 0.05504, 0.8546, 0.07189, 0.521, 0.08104, 0.5215, 0.07189, 0.521, 0.08007, 0.2327, 0.08833, 0.2329, 0.08104, 0.5215, 0.08833, 0.2329, 0.09705, 0.233, 0.09062, 0.5218, 0.1282, 0.521, 0.1299, 0.2325, 0.137, 0.2324, 0.1349, 0.5208, 0.1282, 0.521, 0.1349, 0.5208, 0.1349, 0.7565, 0.1285, 0.8538, 0.1282, 0.521, 0.1285, 0.8538, 0.1216, 0.7568, 0.1215, 0.5211, 0.1282, 0.521, 0.1215, 0.5211, 0.1229, 0.2327, 0.1299, 0.2325, 0.1228, 0.08271, 0.1169, 0.08063, 0.12, 0.06054, 0.1272, 0.05482, 0.1228, 0.08271, 0.1272, 0.05482, 0.137, 0.2324, 0.1299, 0.2325, 0.1228, 0.08271, 0.1299, 0.2325, 0.1229, 0.2327, 0.1179, 0.09273, 0.1228, 0.08271, 0.1179, 0.09273, 0.1172, 0.08995, 0.1169, 0.08063, 0.1156, 0.5213, 0.118, 0.2329, 0.1229, 0.2327, 0.1215, 0.5211, 0.1156, 0.5213, 0.1215, 0.5211, 0.1216, 0.7568, 0.1172, 0.8541, 0.1156, 0.5213, 0.1172, 0.8541, 0.1097, 0.8552, 0.1085, 0.5215, 0.1156, 0.5213, 0.1085, 0.5215, 0.1138, 0.2329, 0.118, 0.2329, 0.115, 0.09513, 0.1146, 0.09198, 0.1172, 0.08995, 0.1179, 0.09273, 0.115, 0.09513, 0.1179, 0.09273, 0.1229, 0.2327, 0.118, 0.2329, 0.115, 0.09513, 0.118, 0.2329, 0.1138, 0.2329, 0.1126, 0.09558, 0.115, 0.09513, 0.1126, 0.09558, 0.1113, 0.09423, 0.1146, 0.09198, 0.04071, 0.5193, 0.05232, 0.2313, 0.05723, 0.2315, 0.04661, 0.5196, 0.04071, 0.5193, 0.04661, 0.5196, 0.03612, 0.7544, 0.02755, 0.8523, 0.04071, 0.5193, 0.02755, 0.8523, 0.02066, 0.8526, 0.03362, 0.519, 0.04071, 0.5193, 0.03362, 0.519, 0.04671, 0.231, 0.05232, 0.2313, 0.07321, 0.0255, 0.0965, 0.0452, 0.08285, 0.05813, 0.07487, 0.05215, 0.07321, 0.0255, 0.07487, 0.05215, 0.05723, 0.2315, 0.05232, 0.2313, 0.07321, 0.0255, 0.05232, 0.2313, 0.04671, 0.231, 0.06923, 0.01248, 0.07321, 0.0255, 0.06923, 0.01248, 0.1028, 0.02199, 0.0965, 0.0452, 0.05273, 0.5199, 0.06387, 0.2319, 0.07045, 0.2322, 0.0589, 0.5202, 0.05273, 0.5199, 0.0589, 0.5202, 0.04804, 0.7551, 0.03748, 0.8528, 0.05273, 0.5199, 0.03748, 0.8528, 0.03612, 0.7544, 0.04661, 0.5196, 0.05273, 0.5199, 0.04661, 0.5196, 0.05723, 0.2315, 0.06387, 0.2319, 0.07769, 0.07928, 0.0852, 0.07762, 0.08339, 0.08724, 0.08199, 0.0899, 0.07769, 0.07928, 0.08199, 0.0899, 0.07045, 0.2322, 0.06387, 0.2319, 0.07769, 0.07928, 0.06387, 0.2319, 0.05723, 0.2315, 0.07487, 0.05215, 0.07769, 0.07928, 0.07487, 0.05215, 0.08285, 0.05813, 0.0852, 0.07762, 0.593, 0.4838, 0.6149, 0.4848, 0.6081, 0.5687, 0.5881, 0.5586, 0.593, 0.4838, 0.5881, 0.5586, 0.5741, 0.5563, 0.5786, 0.4829, 0.593, 0.4838, 0.5786, 0.4829, 0.5832, 0.4311, 0.595, 0.4129, 0.593, 0.4838, 0.595, 0.4129, 0.6164, 0.4122, 0.6149, 0.4848, 0.5823, 0.5945, 0.5881, 0.5586, 0.6081, 0.5687, 0.5948, 0.5949, 0.5368, 0.9818, 0.5211, 0.9854, 0.5174, 0.8545, 0.525, 0.8534, 0.5368, 0.9818, 0.525, 0.8534, 0.5288, 0.7552, 0.5351, 0.8531, 0.5368, 0.9818, 0.5351, 0.8531, 0.5407, 0.7548, 0.545, 0.8529, 0.5368, 0.9818, 0.545, 0.8529, 0.5519, 0.8533, 0.5536, 0.9836, 0.5823, 0.5945, 0.5702, 0.5902, 0.5741, 0.5563, 0.5881, 0.5586, 0.8375, 0.0503, 0.8379, 0.07392, 0.8107, 0.07316, 0.8098, 0.05101, 0.8375, 0.0503, 0.8098, 0.05101, 0.8028, 0.01508, 0.835, 0.0111, 0.8375, 0.0503, 0.835, 0.0111, 0.8706, 0.0111, 0.8693, 0.05005, 0.8375, 0.0503, 0.8693, 0.05005, 0.8685, 0.07444, 0.8379, 0.07392, 0.8539, 0.7132, 0.8256, 0.714, 0.8192, 0.6299, 0.8519, 0.6398, 0.8539, 0.7132, 0.8519, 0.6398, 0.8853, 0.6401, 0.8853, 0.7129, 0.8539, 0.7132, 0.8853, 0.7129, 0.8853, 0.7863, 0.8548, 0.7864, 0.8539, 0.7132, 0.8548, 0.7864, 0.8271, 0.7865, 0.8256, 0.714, 0.803, 0.715, 0.7878, 0.7158, 0.7836, 0.6424, 0.7983, 0.6401, 0.803, 0.715, 0.7983, 0.6401, 0.8192, 0.6299, 0.8256, 0.714, 0.803, 0.715, 0.8256, 0.714, 0.8271, 0.7865, 0.8049, 0.7858, 0.803, 0.715, 0.8049, 0.7858, 0.7927, 0.7676, 0.7878, 0.7158, 0.7888, 0.05039, 0.7881, 0.07081, 0.7524, 0.06129, 0.7601, 0.03711, 0.7888, 0.05039, 0.7601, 0.03711, 0.7531, 0.0126, 0.7774, 0.02139, 0.7888, 0.05039, 0.7774, 0.02139, 0.8028, 0.01508, 0.8098, 0.05101, 0.7888, 0.05039, 0.8098, 0.05101, 0.8107, 0.07316, 0.7881, 0.07081, 0.8531, 0.6102, 0.8564, 0.5894, 0.8853, 0.5908, 0.8853, 0.6121, 0.8531, 0.6102, 0.8853, 0.6121, 0.8853, 0.6401, 0.8519, 0.6398, 0.8531, 0.6102, 0.8519, 0.6398, 0.8192, 0.6299, 0.8269, 0.6049, 0.8531, 0.6102, 0.8269, 0.6049, 0.8305, 0.5828, 0.8564, 0.5894, 0.6306, 0.05202, 0.6632, 0.05202, 0.6632, 0.08371, 0.6306, 0.08371, 0.6306, 0.05202, 0.6306, 0.08371, 0.6016, 0.08371, 0.6016, 0.05202, 0.6306, 0.05202, 0.6016, 0.05202, 0.6003, 0.02222, 0.6306, 0.02327, 0.6306, 0.05202, 0.6306, 0.02327, 0.6632, 0.02327, 0.6632, 0.05202, 0.7855, 0.09868, 0.7831, 0.1312, 0.7438, 0.1299, 0.7462, 0.09351, 0.7855, 0.09868, 0.7462, 0.09351, 0.7524, 0.06129, 0.7881, 0.07081, 0.7855, 0.09868, 0.7881, 0.07081, 0.8107, 0.07316, 0.8097, 0.1006, 0.7855, 0.09868, 0.8097, 0.1006, 0.8082, 0.132, 0.7831, 0.1312, 0.8372, 0.1018, 0.8361, 0.1329, 0.8082, 0.132, 0.8097, 0.1006, 0.8372, 0.1018, 0.8097, 0.1006, 0.8107, 0.07316, 0.8379, 0.07392, 0.8372, 0.1018, 0.8379, 0.07392, 0.8685, 0.07444, 0.8676, 0.1027, 0.8372, 0.1018, 0.8676, 0.1027, 0.8666, 0.1339, 0.8361, 0.1329, 0.6426, 0.5891, 0.6757, 0.5872, 0.6757, 0.6092, 0.646, 0.6106, 0.6426, 0.5891, 0.646, 0.6106, 0.6197, 0.6174, 0.6159, 0.5945, 0.6426, 0.5891, 0.6159, 0.5945, 0.6081, 0.5687, 0.6413, 0.559, 0.6426, 0.5891, 0.6413, 0.559, 0.6757, 0.5586, 0.6757, 0.5872, 0.6435, 0.4855, 0.6757, 0.4859, 0.6757, 0.5586, 0.6413, 0.559, 0.6435, 0.4855, 0.6413, 0.559, 0.6081, 0.5687, 0.6149, 0.4848, 0.6435, 0.4855, 0.6149, 0.4848, 0.6164, 0.4122, 0.6444, 0.4124, 0.6435, 0.4855, 0.6444, 0.4124, 0.6757, 0.4125, 0.6757, 0.4859, 0.5114, 0.09424, 0.5114, 0.2323, 0.5027, 0.2322, 0.5054, 0.09594, 0.5114, 0.09424, 0.5054, 0.09594, 0.5054, 0.09406, 0.5107, 0.09192, 0.5114, 0.09424, 0.5107, 0.09192, 0.5166, 0.09204, 0.5182, 0.09316, 0.5114, 0.09424, 0.5182, 0.09316, 0.5197, 0.2323, 0.5114, 0.2323, 0.8153, 0.5965, 0.8269, 0.6049, 0.8192, 0.6299, 0.8061, 0.6039, 0.4694, 0.9862, 0.4532, 0.9844, 0.4628, 0.8537, 0.4757, 0.8547, 0.4694, 0.9862, 0.4757, 0.8547, 0.4894, 0.8551, 0.4863, 0.9867, 0.8153, 0.5965, 0.8179, 0.5845, 0.8305, 0.5828, 0.8269, 0.6049, 0.7928, 0.6042, 0.7983, 0.6401, 0.7836, 0.6424, 0.7801, 0.6086, 0.4366, 0.9804, 0.419, 0.9818, 0.4265, 0.8516, 0.4333, 0.8513, 0.4366, 0.9804, 0.4333, 0.8513, 0.4419, 0.7545, 0.444, 0.8518, 0.4366, 0.9804, 0.444, 0.8518, 0.4552, 0.7551, 0.4553, 0.8524, 0.4366, 0.9804, 0.4553, 0.8524, 0.4628, 0.8537, 0.4532, 0.9844, 0.7928, 0.6042, 0.8061, 0.6039, 0.8192, 0.6299, 0.7983, 0.6401, 0.6043, 0.6029, 0.6159, 0.5945, 0.6197, 0.6174, 0.6071, 0.6155, 0.5039, 0.9867, 0.4863, 0.9867, 0.4894, 0.8551, 0.5037, 0.8551, 0.5039, 0.9867, 0.5037, 0.8551, 0.5174, 0.8545, 0.5211, 0.9854, 0.6043, 0.6029, 0.5948, 0.5949, 0.6081, 0.5687, 0.6159, 0.5945, 0.5045, 0.07868, 0.5107, 0.09192, 0.5054, 0.09406, 0.5001, 0.09248, 0.5045, 0.07868, 0.5001, 0.09248, 0.4945, 0.09313, 0.4913, 0.0908, 0.5045, 0.07868, 0.4913, 0.0908, 0.4889, 0.08871, 0.4896, 0.0794, 0.5045, 0.07868, 0.4896, 0.0794, 0.4873, 0.05925, 0.4988, 0.04508, 0.5045, 0.07868, 0.4988, 0.04508, 0.5062, 0.02115, 0.5115, 0.04451, 0.5045, 0.07868, 0.5115, 0.04451, 0.5246, 0.05777, 0.5213, 0.07718, 0.5045, 0.07868, 0.5213, 0.07718, 0.5227, 0.08684, 0.5198, 0.08937, 0.5045, 0.07868, 0.5198, 0.08937, 0.5166, 0.09204, 0.5107, 0.09192, 0.4996, 0.09485, 0.4941, 0.232, 0.486, 0.2317, 0.4932, 0.09445, 0.4996, 0.09485, 0.4932, 0.09445, 0.4945, 0.09313, 0.5001, 0.09248, 0.4996, 0.09485, 0.5001, 0.09248, 0.5054, 0.09406, 0.5054, 0.09594, 0.4996, 0.09485, 0.5054, 0.09594, 0.5027, 0.2322, 0.4941, 0.232, 0.521, 0.0926, 0.5243, 0.2322, 0.5197, 0.2323, 0.5182, 0.09316, 0.521, 0.0926, 0.5182, 0.09316, 0.5166, 0.09204, 0.5198, 0.08937, 0.521, 0.0926, 0.5198, 0.08937, 0.5227, 0.08684, 0.524, 0.08953, 0.521, 0.0926, 0.524, 0.08953, 0.5293, 0.2321, 0.5243, 0.2322, 0.4791, 0.02463, 0.4577, 0.2303, 0.4521, 0.23, 0.4749, 0.01263, 0.4791, 0.02463, 0.4749, 0.01263, 0.5062, 0.02115, 0.4988, 0.04508, 0.4791, 0.02463, 0.4988, 0.04508, 0.4873, 0.05925, 0.4804, 0.05335, 0.4791, 0.02463, 0.4804, 0.05335, 0.4628, 0.2305, 0.4577, 0.2303, 0.4464, 0.5186, 0.4333, 0.8513, 0.4265, 0.8516, 0.4393, 0.5184, 0.4464, 0.5186, 0.4393, 0.5184, 0.4521, 0.23, 0.4577, 0.2303, 0.4464, 0.5186, 0.4577, 0.2303, 0.4628, 0.2305, 0.4523, 0.5189, 0.4464, 0.5186, 0.4523, 0.5189, 0.4419, 0.7545, 0.4333, 0.8513, 0.5223, 0.5204, 0.525, 0.8534, 0.5174, 0.8545, 0.5152, 0.5207, 0.5223, 0.5204, 0.5152, 0.5207, 0.5197, 0.2323, 0.5243, 0.2322, 0.5223, 0.5204, 0.5243, 0.2322, 0.5293, 0.2321, 0.5282, 0.5202, 0.5223, 0.5204, 0.5282, 0.5202, 0.5288, 0.7552, 0.525, 0.8534, 0.4873, 0.5207, 0.4757, 0.8547, 0.4628, 0.8537, 0.4786, 0.5203, 0.4873, 0.5207, 0.4786, 0.5203, 0.486, 0.2317, 0.4941, 0.232, 0.4873, 0.5207, 0.4941, 0.232, 0.5027, 0.2322, 0.4965, 0.521, 0.4873, 0.5207, 0.4965, 0.521, 0.4894, 0.8551, 0.4757, 0.8547, 0.5061, 0.5209, 0.5037, 0.8551, 0.4894, 0.8551, 0.4965, 0.521, 0.5061, 0.5209, 0.4965, 0.521, 0.5027, 0.2322, 0.5114, 0.2323, 0.5061, 0.5209, 0.5114, 0.2323, 0.5197, 0.2323, 0.5152, 0.5207, 0.5061, 0.5209, 0.5152, 0.5207, 0.5174, 0.8545, 0.5037, 0.8551, 0.4589, 0.5192, 0.4523, 0.5189, 0.4628, 0.2305, 0.4699, 0.2309, 0.4589, 0.5192, 0.4699, 0.2309, 0.4769, 0.2313, 0.4656, 0.5195, 0.4589, 0.5192, 0.4656, 0.5195, 0.4552, 0.7551, 0.444, 0.8518, 0.4589, 0.5192, 0.444, 0.8518, 0.4419, 0.7545, 0.4523, 0.5189, 0.4836, 0.08134, 0.4804, 0.05335, 0.4873, 0.05925, 0.4896, 0.0794, 0.4836, 0.08134, 0.4896, 0.0794, 0.4889, 0.08871, 0.4881, 0.09148, 0.4836, 0.08134, 0.4881, 0.09148, 0.4769, 0.2313, 0.4699, 0.2309, 0.4836, 0.08134, 0.4699, 0.2309, 0.4628, 0.2305, 0.4804, 0.05335, 0.4715, 0.5198, 0.4656, 0.5195, 0.4769, 0.2313, 0.4818, 0.2315, 0.4715, 0.5198, 0.4818, 0.2315, 0.486, 0.2317, 0.4786, 0.5203, 0.4715, 0.5198, 0.4786, 0.5203, 0.4628, 0.8537, 0.4553, 0.8524, 0.4715, 0.5198, 0.4553, 0.8524, 0.4552, 0.7551, 0.4656, 0.5195, 0.4908, 0.09394, 0.4881, 0.09148, 0.4889, 0.08871, 0.4913, 0.0908, 0.4908, 0.09394, 0.4913, 0.0908, 0.4945, 0.09313, 0.4932, 0.09445, 0.4908, 0.09394, 0.4932, 0.09445, 0.486, 0.2317, 0.4818, 0.2315, 0.4908, 0.09394, 0.4818, 0.2315, 0.4769, 0.2313, 0.4881, 0.09148, 0.5465, 0.5197, 0.5406, 0.5198, 0.5426, 0.2317, 0.5475, 0.2316, 0.5465, 0.5197, 0.5475, 0.2316, 0.5531, 0.2314, 0.5536, 0.5196, 0.5465, 0.5197, 0.5536, 0.5196, 0.5519, 0.8533, 0.545, 0.8529, 0.5465, 0.5197, 0.545, 0.8529, 0.5407, 0.7548, 0.5406, 0.5198, 0.5356, 0.02539, 0.5328, 0.05199, 0.5246, 0.05777, 0.5115, 0.04451, 0.5356, 0.02539, 0.5115, 0.04451, 0.5062, 0.02115, 0.5402, 0.01248, 0.5356, 0.02539, 0.5402, 0.01248, 0.5531, 0.2314, 0.5475, 0.2316, 0.5356, 0.02539, 0.5475, 0.2316, 0.5426, 0.2317, 0.5328, 0.05199, 0.5344, 0.52, 0.5282, 0.5202, 0.5293, 0.2321, 0.5359, 0.2319, 0.5344, 0.52, 0.5359, 0.2319, 0.5426, 0.2317, 0.5406, 0.5198, 0.5344, 0.52, 0.5406, 0.5198, 0.5407, 0.7548, 0.5351, 0.8531, 0.5344, 0.52, 0.5351, 0.8531, 0.5288, 0.7552, 0.5282, 0.5202, 0.5288, 0.07903, 0.524, 0.08953, 0.5227, 0.08684, 0.5213, 0.07718, 0.5288, 0.07903, 0.5213, 0.07718, 0.5246, 0.05777, 0.5328, 0.05199, 0.5288, 0.07903, 0.5328, 0.05199, 0.5426, 0.2317, 0.5359, 0.2319, 0.5288, 0.07903, 0.5359, 0.2319, 0.5293, 0.2321, 0.524, 0.08953, 0.9692, 0.5034, 0.9473, 0.5024, 0.9542, 0.4185, 0.9741, 0.4286, 0.9692, 0.5034, 0.9741, 0.4286, 0.9881, 0.4309, 0.9836, 0.5043, 0.9692, 0.5034, 0.9836, 0.5043, 0.979, 0.5561, 0.9672, 0.5743, 0.9692, 0.5034, 0.9672, 0.5743, 0.9458, 0.575, 0.9473, 0.5024, 0.9799, 0.3927, 0.9741, 0.4286, 0.9542, 0.4185, 0.9674, 0.3923, 0.4016, 0.9818, 0.3858, 0.9854, 0.3822, 0.8545, 0.3898, 0.8534, 0.4016, 0.9818, 0.3898, 0.8534, 0.3936, 0.7552, 0.3998, 0.8531, 0.4016, 0.9818, 0.3998, 0.8531, 0.4055, 0.7548, 0.4098, 0.8529, 0.4016, 0.9818, 0.4098, 0.8529, 0.4167, 0.8533, 0.4183, 0.9836, 0.9799, 0.3927, 0.992, 0.397, 0.9881, 0.4309, 0.9741, 0.4286, 0.8956, 0.2175, 0.8952, 0.1939, 0.9224, 0.1947, 0.9233, 0.2168, 0.8956, 0.2175, 0.9233, 0.2168, 0.9303, 0.2527, 0.8981, 0.2567, 0.8956, 0.2175, 0.8981, 0.2567, 0.8625, 0.2567, 0.8638, 0.2178, 0.8956, 0.2175, 0.8638, 0.2178, 0.8646, 0.1934, 0.8952, 0.1939, 0.9167, 0.8617, 0.945, 0.8609, 0.9514, 0.945, 0.9187, 0.9351, 0.9167, 0.8617, 0.9187, 0.9351, 0.8853, 0.9348, 0.8853, 0.862, 0.9167, 0.8617, 0.8853, 0.862, 0.8853, 0.7886, 0.9158, 0.7885, 0.9167, 0.8617, 0.9158, 0.7885, 0.9435, 0.7884, 0.945, 0.8609, 0.9676, 0.8599, 0.9828, 0.8591, 0.987, 0.9325, 0.9723, 0.9348, 0.9676, 0.8599, 0.9723, 0.9348, 0.9514, 0.945, 0.945, 0.8609, 0.9676, 0.8599, 0.945, 0.8609, 0.9435, 0.7884, 0.9657, 0.7891, 0.9676, 0.8599, 0.9657, 0.7891, 0.9779, 0.8073, 0.9828, 0.8591, 0.9444, 0.2174, 0.945, 0.197, 0.9807, 0.2065, 0.973, 0.2307, 0.9444, 0.2174, 0.973, 0.2307, 0.98, 0.2552, 0.9558, 0.2464, 0.9444, 0.2174, 0.9558, 0.2464, 0.9303, 0.2527, 0.9233, 0.2168, 0.9444, 0.2174, 0.9233, 0.2168, 0.9224, 0.1947, 0.945, 0.197, 0.9175, 0.9647, 0.9142, 0.9855, 0.8853, 0.9841, 0.8853, 0.9628, 0.9175, 0.9647, 0.8853, 0.9628, 0.8853, 0.9348, 0.9187, 0.9351, 0.9175, 0.9647, 0.9187, 0.9351, 0.9514, 0.945, 0.9437, 0.97, 0.9175, 0.9647, 0.9437, 0.97, 0.9401, 0.9921, 0.9142, 0.9855, 0.6957, 0.1154, 0.6632, 0.1154, 0.6632, 0.08371, 0.6957, 0.08371, 0.6957, 0.1154, 0.6957, 0.08371, 0.7248, 0.08371, 0.7248, 0.1154, 0.6957, 0.1154, 0.7248, 0.1154, 0.726, 0.1452, 0.6957, 0.1442, 0.6957, 0.1154, 0.6957, 0.1442, 0.6632, 0.1442, 0.6632, 0.1154, 0.9476, 0.1691, 0.95, 0.1366, 0.9893, 0.1379, 0.9869, 0.1743, 0.9476, 0.1691, 0.9869, 0.1743, 0.9807, 0.2065, 0.945, 0.197, 0.9476, 0.1691, 0.945, 0.197, 0.9224, 0.1947, 0.9234, 0.1672, 0.9476, 0.1691, 0.9234, 0.1672, 0.9249, 0.1358, 0.95, 0.1366, 0.8959, 0.1661, 0.897, 0.1349, 0.9249, 0.1358, 0.9234, 0.1672, 0.8959, 0.1661, 0.9234, 0.1672, 0.9224, 0.1947, 0.8952, 0.1939, 0.8959, 0.1661, 0.8952, 0.1939, 0.8646, 0.1934, 0.8655, 0.1651, 0.8959, 0.1661, 0.8655, 0.1651, 0.8666, 0.1339, 0.897, 0.1349, 0.9196, 0.3981, 0.8865, 0.4, 0.8865, 0.378, 0.9162, 0.3766, 0.9196, 0.3981, 0.9162, 0.3766, 0.9425, 0.3698, 0.9463, 0.3927, 0.9196, 0.3981, 0.9463, 0.3927, 0.9542, 0.4185, 0.9209, 0.4282, 0.9196, 0.3981, 0.9209, 0.4282, 0.8865, 0.4286, 0.8865, 0.4, 0.9188, 0.5017, 0.8865, 0.5013, 0.8865, 0.4286, 0.9209, 0.4282, 0.9188, 0.5017, 0.9209, 0.4282, 0.9542, 0.4185, 0.9473, 0.5024, 0.9188, 0.5017, 0.9473, 0.5024, 0.9458, 0.575, 0.9178, 0.5749, 0.9188, 0.5017, 0.9178, 0.5749, 0.8865, 0.5747, 0.8865, 0.5013, 0.3762, 0.09424, 0.3762, 0.2323, 0.3675, 0.2322, 0.3702, 0.09594, 0.3762, 0.09424, 0.3702, 0.09594, 0.3701, 0.09406, 0.3755, 0.09192, 0.3762, 0.09424, 0.3755, 0.09192, 0.3813, 0.09204, 0.383, 0.09316, 0.3762, 0.09424, 0.383, 0.09316, 0.3845, 0.2323, 0.3762, 0.2323, 0.9553, 0.9784, 0.9437, 0.97, 0.9514, 0.945, 0.9646, 0.971, 0.3342, 0.9862, 0.3179, 0.9844, 0.3276, 0.8537, 0.3405, 0.8547, 0.3342, 0.9862, 0.3405, 0.8547, 0.3542, 0.8551, 0.351, 0.9867, 0.9553, 0.9784, 0.9527, 0.9904, 0.9401, 0.9921, 0.9437, 0.97, 0.9778, 0.9707, 0.9723, 0.9348, 0.987, 0.9325, 0.9905, 0.9663, 0.3014, 0.9804, 0.2837, 0.9818, 0.2912, 0.8516, 0.298, 0.8513, 0.3014, 0.9804, 0.298, 0.8513, 0.3067, 0.7545, 0.3088, 0.8518, 0.3014, 0.9804, 0.3088, 0.8518, 0.32, 0.7551, 0.3201, 0.8524, 0.3014, 0.9804, 0.3201, 0.8524, 0.3276, 0.8537, 0.3179, 0.9844, 0.9778, 0.9707, 0.9646, 0.971, 0.9514, 0.945, 0.9723, 0.9348, 0.958, 0.3843, 0.9463, 0.3927, 0.9425, 0.3698, 0.9552, 0.3717, 0.3687, 0.9867, 0.351, 0.9867, 0.3542, 0.8551, 0.3685, 0.8551, 0.3687, 0.9867, 0.3685, 0.8551, 0.3822, 0.8545, 0.3858, 0.9854, 0.958, 0.3843, 0.9674, 0.3923, 0.9542, 0.4185, 0.9463, 0.3927, 0.3692, 0.07868, 0.3755, 0.09192, 0.3701, 0.09406, 0.3648, 0.09248, 0.3692, 0.07868, 0.3648, 0.09248, 0.3593, 0.09313, 0.3561, 0.0908, 0.3692, 0.07868, 0.3561, 0.0908, 0.3536, 0.08871, 0.3544, 0.0794, 0.3692, 0.07868, 0.3544, 0.0794, 0.3521, 0.05925, 0.3636, 0.04508, 0.3692, 0.07868, 0.3636, 0.04508, 0.371, 0.02115, 0.3763, 0.04451, 0.3692, 0.07868, 0.3763, 0.04451, 0.3893, 0.05777, 0.3861, 0.07718, 0.3692, 0.07868, 0.3861, 0.07718, 0.3875, 0.08684, 0.3845, 0.08937, 0.3692, 0.07868, 0.3845, 0.08937, 0.3813, 0.09204, 0.3755, 0.09192, 0.3644, 0.09485, 0.3589, 0.232, 0.3507, 0.2317, 0.358, 0.09445, 0.3644, 0.09485, 0.358, 0.09445, 0.3593, 0.09313, 0.3648, 0.09248, 0.3644, 0.09485, 0.3648, 0.09248, 0.3701, 0.09406, 0.3702, 0.09594, 0.3644, 0.09485, 0.3702, 0.09594, 0.3675, 0.2322, 0.3589, 0.232, 0.3858, 0.0926, 0.3891, 0.2322, 0.3845, 0.2323, 0.383, 0.09316, 0.3858, 0.0926, 0.383, 0.09316, 0.3813, 0.09204, 0.3845, 0.08937, 0.3858, 0.0926, 0.3845, 0.08937, 0.3875, 0.08684, 0.3888, 0.08953, 0.3858, 0.0926, 0.3888, 0.08953, 0.3941, 0.2321, 0.3891, 0.2322, 0.3439, 0.02463, 0.3225, 0.2303, 0.3169, 0.23, 0.3397, 0.01263, 0.3439, 0.02463, 0.3397, 0.01263, 0.371, 0.02115, 0.3636, 0.04508, 0.3439, 0.02463, 0.3636, 0.04508, 0.3521, 0.05925, 0.3451, 0.05335, 0.3439, 0.02463, 0.3451, 0.05335, 0.3275, 0.2305, 0.3225, 0.2303, 0.3112, 0.5186, 0.298, 0.8513, 0.2912, 0.8516, 0.3041, 0.5184, 0.3112, 0.5186, 0.3041, 0.5184, 0.3169, 0.23, 0.3225, 0.2303, 0.3112, 0.5186, 0.3225, 0.2303, 0.3275, 0.2305, 0.3171, 0.5189, 0.3112, 0.5186, 0.3171, 0.5189, 0.3067, 0.7545, 0.298, 0.8513, 0.3871, 0.5204, 0.3898, 0.8534, 0.3822, 0.8545, 0.38, 0.5207, 0.3871, 0.5204, 0.38, 0.5207, 0.3845, 0.2323, 0.3891, 0.2322, 0.3871, 0.5204, 0.3891, 0.2322, 0.3941, 0.2321, 0.393, 0.5202, 0.3871, 0.5204, 0.393, 0.5202, 0.3936, 0.7552, 0.3898, 0.8534, 0.3521, 0.5207, 0.3405, 0.8547, 0.3276, 0.8537, 0.3434, 0.5203, 0.3521, 0.5207, 0.3434, 0.5203, 0.3507, 0.2317, 0.3589, 0.232, 0.3521, 0.5207, 0.3589, 0.232, 0.3675, 0.2322, 0.3612, 0.521, 0.3521, 0.5207, 0.3612, 0.521, 0.3542, 0.8551, 0.3405, 0.8547, 0.3708, 0.5209, 0.3685, 0.8551, 0.3542, 0.8551, 0.3612, 0.521, 0.3708, 0.5209, 0.3612, 0.521, 0.3675, 0.2322, 0.3762, 0.2323, 0.3708, 0.5209, 0.3762, 0.2323, 0.3845, 0.2323, 0.38, 0.5207, 0.3708, 0.5209, 0.38, 0.5207, 0.3822, 0.8545, 0.3685, 0.8551, 0.3237, 0.5192, 0.3171, 0.5189, 0.3275, 0.2305, 0.3346, 0.2309, 0.3237, 0.5192, 0.3346, 0.2309, 0.3417, 0.2313, 0.3304, 0.5195, 0.3237, 0.5192, 0.3304, 0.5195, 0.32, 0.7551, 0.3088, 0.8518, 0.3237, 0.5192, 0.3088, 0.8518, 0.3067, 0.7545, 0.3171, 0.5189, 0.3484, 0.08134, 0.3451, 0.05335, 0.3521, 0.05925, 0.3544, 0.0794, 0.3484, 0.08134, 0.3544, 0.0794, 0.3536, 0.08871, 0.3528, 0.09148, 0.3484, 0.08134, 0.3528, 0.09148, 0.3417, 0.2313, 0.3346, 0.2309, 0.3484, 0.08134, 0.3346, 0.2309, 0.3275, 0.2305, 0.3451, 0.05335, 0.3363, 0.5198, 0.3304, 0.5195, 0.3417, 0.2313, 0.3466, 0.2315, 0.3363, 0.5198, 0.3466, 0.2315, 0.3507, 0.2317, 0.3434, 0.5203, 0.3363, 0.5198, 0.3434, 0.5203, 0.3276, 0.8537, 0.3201, 0.8524, 0.3363, 0.5198, 0.3201, 0.8524, 0.32, 0.7551, 0.3304, 0.5195, 0.3555, 0.09394, 0.3528, 0.09148, 0.3536, 0.08871, 0.3561, 0.0908, 0.3555, 0.09394, 0.3561, 0.0908, 0.3593, 0.09313, 0.358, 0.09445, 0.3555, 0.09394, 0.358, 0.09445, 0.3507, 0.2317, 0.3466, 0.2315, 0.3555, 0.09394, 0.3466, 0.2315, 0.3417, 0.2313, 0.3528, 0.09148, 0.4112, 0.5197, 0.4053, 0.5198, 0.4073, 0.2317, 0.4123, 0.2316, 0.4112, 0.5197, 0.4123, 0.2316, 0.4179, 0.2314, 0.4183, 0.5196, 0.4112, 0.5197, 0.4183, 0.5196, 0.4167, 0.8533, 0.4098, 0.8529, 0.4112, 0.5197, 0.4098, 0.8529, 0.4055, 0.7548, 0.4053, 0.5198, 0.4004, 0.02539, 0.3976, 0.05199, 0.3893, 0.05777, 0.3763, 0.04451, 0.4004, 0.02539, 0.3763, 0.04451, 0.371, 0.02115, 0.4049, 0.01248, 0.4004, 0.02539, 0.4049, 0.01248, 0.4179, 0.2314, 0.4123, 0.2316, 0.4004, 0.02539, 0.4123, 0.2316, 0.4073, 0.2317, 0.3976, 0.05199, 0.3992, 0.52, 0.393, 0.5202, 0.3941, 0.2321, 0.4007, 0.2319, 0.3992, 0.52, 0.4007, 0.2319, 0.4073, 0.2317, 0.4053, 0.5198, 0.3992, 0.52, 0.4053, 0.5198, 0.4055, 0.7548, 0.3998, 0.8531, 0.3992, 0.52, 0.3998, 0.8531, 0.3936, 0.7552, 0.393, 0.5202, 0.3936, 0.07903, 0.3888, 0.08953, 0.3875, 0.08684, 0.3861, 0.07718, 0.3936, 0.07903, 0.3861, 0.07718, 0.3893, 0.05777, 0.3976, 0.05199, 0.3936, 0.07903, 0.3976, 0.05199, 0.4073, 0.2317, 0.4007, 0.2319, 0.3936, 0.07903, 0.4007, 0.2319, 0.3941, 0.2321, 0.3888, 0.08953, 0.7583, 0.4838, 0.7633, 0.5586, 0.7433, 0.5687, 0.7365, 0.4848, 0.7583, 0.4838, 0.7365, 0.4848, 0.735, 0.4122, 0.7564, 0.4129, 0.7583, 0.4838, 0.7564, 0.4129, 0.7682, 0.4311, 0.7728, 0.4829, 0.7583, 0.4838, 0.7728, 0.4829, 0.7773, 0.5563, 0.7633, 0.5586, 0.7691, 0.5945, 0.7566, 0.5949, 0.7433, 0.5687, 0.7633, 0.5586, 0.7691, 0.5945, 0.7633, 0.5586, 0.7773, 0.5563, 0.7812, 0.5902, 0.1654, 0.9813, 0.1485, 0.9827, 0.1559, 0.8526, 0.1628, 0.8523, 0.1654, 0.9813, 0.1628, 0.8523, 0.1714, 0.7544, 0.1727, 0.8528, 0.1654, 0.9813, 0.1727, 0.8528, 0.1833, 0.7551, 0.1828, 0.8534, 0.1654, 0.9813, 0.1828, 0.8534, 0.1903, 0.8546, 0.1809, 0.9853, 0.8321, 0.2154, 0.8045, 0.2129, 0.8069, 0.1909, 0.8341, 0.1919, 0.8321, 0.2154, 0.8341, 0.1919, 0.8646, 0.1934, 0.8638, 0.2178, 0.8321, 0.2154, 0.8638, 0.2178, 0.8625, 0.2567, 0.8271, 0.2544, 0.8321, 0.2154, 0.8271, 0.2544, 0.7951, 0.2483, 0.8045, 0.2129, 0.8539, 0.8617, 0.8519, 0.9351, 0.8192, 0.945, 0.8256, 0.8609, 0.8539, 0.8617, 0.8256, 0.8609, 0.8271, 0.7884, 0.8548, 0.7885, 0.8539, 0.8617, 0.8548, 0.7885, 0.8853, 0.7886, 0.8853, 0.862, 0.8539, 0.8617, 0.8853, 0.862, 0.8853, 0.9348, 0.8519, 0.9351, 0.803, 0.8599, 0.7983, 0.9348, 0.7836, 0.9325, 0.7878, 0.8591, 0.803, 0.8599, 0.7878, 0.8591, 0.7927, 0.8073, 0.8049, 0.7891, 0.803, 0.8599, 0.8049, 0.7891, 0.8271, 0.7884, 0.8256, 0.8609, 0.803, 0.8599, 0.8256, 0.8609, 0.8192, 0.945, 0.7983, 0.9348, 0.7835, 0.2122, 0.754, 0.2235, 0.7479, 0.1989, 0.7841, 0.1917, 0.7835, 0.2122, 0.7841, 0.1917, 0.8069, 0.1909, 0.8045, 0.2129, 0.7835, 0.2122, 0.8045, 0.2129, 0.7951, 0.2483, 0.7702, 0.2404, 0.7835, 0.2122, 0.7702, 0.2404, 0.7454, 0.2475, 0.754, 0.2235, 0.8531, 0.9647, 0.8853, 0.9628, 0.8853, 0.9841, 0.8564, 0.9855, 0.8531, 0.9647, 0.8564, 0.9855, 0.8305, 0.9921, 0.8269, 0.97, 0.8531, 0.9647, 0.8269, 0.97, 0.8192, 0.945, 0.8519, 0.9351, 0.8531, 0.9647, 0.8519, 0.9351, 0.8853, 0.9348, 0.8853, 0.9628, 0.6957, 0.05202, 0.6957, 0.08371, 0.6632, 0.08371, 0.6632, 0.05202, 0.6957, 0.05202, 0.6632, 0.05202, 0.6632, 0.02327, 0.6957, 0.02327, 0.6957, 0.05202, 0.6957, 0.02327, 0.726, 0.02222, 0.7248, 0.05202, 0.6957, 0.05202, 0.7248, 0.05202, 0.7248, 0.08371, 0.6957, 0.08371, 0.7834, 0.1638, 0.7438, 0.1664, 0.7438, 0.1299, 0.7831, 0.1312, 0.7834, 0.1638, 0.7831, 0.1312, 0.8082, 0.132, 0.8076, 0.1634, 0.7834, 0.1638, 0.8076, 0.1634, 0.8069, 0.1909, 0.7841, 0.1917, 0.7834, 0.1638, 0.7841, 0.1917, 0.7479, 0.1989, 0.7438, 0.1664, 0.8352, 0.1641, 0.8076, 0.1634, 0.8082, 0.132, 0.8361, 0.1329, 0.8352, 0.1641, 0.8361, 0.1329, 0.8666, 0.1339, 0.8655, 0.1651, 0.8352, 0.1641, 0.8655, 0.1651, 0.8646, 0.1934, 0.8341, 0.1919, 0.8352, 0.1641, 0.8341, 0.1919, 0.8069, 0.1909, 0.8076, 0.1634, 0.7088, 0.5891, 0.7053, 0.6106, 0.6757, 0.6092, 0.6757, 0.5872, 0.7088, 0.5891, 0.6757, 0.5872, 0.6757, 0.5586, 0.71, 0.559, 0.7088, 0.5891, 0.71, 0.559, 0.7433, 0.5687, 0.7355, 0.5945, 0.7088, 0.5891, 0.7355, 0.5945, 0.7317, 0.6174, 0.7053, 0.6106, 0.7079, 0.4855, 0.71, 0.559, 0.6757, 0.5586, 0.6757, 0.4859, 0.7079, 0.4855, 0.6757, 0.4859, 0.6757, 0.4125, 0.707, 0.4124, 0.7079, 0.4855, 0.707, 0.4124, 0.735, 0.4122, 0.7365, 0.4848, 0.7079, 0.4855, 0.7365, 0.4848, 0.7433, 0.5687, 0.71, 0.559, 0.2296, 0.09491, 0.2356, 0.09677, 0.2323, 0.233, 0.2236, 0.2329, 0.2296, 0.09491, 0.2236, 0.2329, 0.2153, 0.2327, 0.2229, 0.09366, 0.2296, 0.09491, 0.2229, 0.09366, 0.2246, 0.09259, 0.2304, 0.09261, 0.2296, 0.09491, 0.2304, 0.09261, 0.2357, 0.09488, 0.2356, 0.09677, 0.8153, 0.9784, 0.8061, 0.971, 0.8192, 0.945, 0.8269, 0.97, 0.8153, 0.9784, 0.8269, 0.97, 0.8305, 0.9921, 0.8179, 0.9904, 0.2325, 0.9874, 0.2156, 0.9875, 0.2183, 0.856, 0.2319, 0.8558, 0.2325, 0.9874, 0.2319, 0.8558, 0.2449, 0.8552, 0.2488, 0.986, 0.7928, 0.9707, 0.7801, 0.9663, 0.7836, 0.9325, 0.7983, 0.9348, 0.7928, 0.9707, 0.7983, 0.9348, 0.8192, 0.945, 0.8061, 0.971, 0.2655, 0.9825, 0.2488, 0.986, 0.2449, 0.8552, 0.2524, 0.8541, 0.2655, 0.9825, 0.2524, 0.8541, 0.2568, 0.7568, 0.2637, 0.8538, 0.2655, 0.9825, 0.2637, 0.8538, 0.2701, 0.7565, 0.2745, 0.8535, 0.2655, 0.9825, 0.2745, 0.8535, 0.2813, 0.854, 0.2831, 0.9843, 0.7471, 0.6029, 0.7443, 0.6155, 0.7317, 0.6174, 0.7355, 0.5945, 0.7471, 0.6029, 0.7355, 0.5945, 0.7433, 0.5687, 0.7566, 0.5949, 0.198, 0.9871, 0.1809, 0.9853, 0.1903, 0.8546, 0.2039, 0.8556, 0.198, 0.9871, 0.2039, 0.8556, 0.2183, 0.856, 0.2156, 0.9875, 0.2372, 0.07953, 0.241, 0.09344, 0.2357, 0.09488, 0.2304, 0.09261, 0.2372, 0.07953, 0.2304, 0.09261, 0.2246, 0.09259, 0.2215, 0.08984, 0.2372, 0.07953, 0.2215, 0.08984, 0.2186, 0.08724, 0.2204, 0.07762, 0.2372, 0.07953, 0.2204, 0.07762, 0.2181, 0.05813, 0.2317, 0.0452, 0.2372, 0.07953, 0.2317, 0.0452, 0.238, 0.02199, 0.2444, 0.0461, 0.2372, 0.07953, 0.2444, 0.0461, 0.2553, 0.06054, 0.2521, 0.08063, 0.2372, 0.07953, 0.2521, 0.08063, 0.2524, 0.08995, 0.2499, 0.09198, 0.2372, 0.07953, 0.2499, 0.09198, 0.2465, 0.09423, 0.241, 0.09344, 0.2414, 0.09581, 0.2478, 0.09558, 0.249, 0.2329, 0.2409, 0.233, 0.2414, 0.09581, 0.2409, 0.233, 0.2323, 0.233, 0.2356, 0.09677, 0.2414, 0.09581, 0.2356, 0.09677, 0.2357, 0.09488, 0.241, 0.09344, 0.2414, 0.09581, 0.241, 0.09344, 0.2465, 0.09423, 0.2478, 0.09558, 0.2201, 0.09304, 0.2229, 0.09366, 0.2153, 0.2327, 0.2107, 0.2325, 0.2201, 0.09304, 0.2107, 0.2325, 0.2057, 0.2322, 0.2172, 0.0899, 0.2201, 0.09304, 0.2172, 0.0899, 0.2186, 0.08724, 0.2215, 0.08984, 0.2201, 0.09304, 0.2215, 0.08984, 0.2246, 0.09259, 0.2229, 0.09366, 0.265, 0.02615, 0.2697, 0.01426, 0.283, 0.2321, 0.2774, 0.2322, 0.265, 0.02615, 0.2774, 0.2322, 0.2723, 0.2324, 0.2625, 0.05482, 0.265, 0.02615, 0.2625, 0.05482, 0.2553, 0.06054, 0.2444, 0.0461, 0.265, 0.02615, 0.2444, 0.0461, 0.238, 0.02199, 0.2697, 0.01426, 0.276, 0.5207, 0.2831, 0.5207, 0.2813, 0.854, 0.2745, 0.8535, 0.276, 0.5207, 0.2745, 0.8535, 0.2701, 0.7565, 0.2701, 0.5208, 0.276, 0.5207, 0.2701, 0.5208, 0.2723, 0.2324, 0.2774, 0.2322, 0.276, 0.5207, 0.2774, 0.2322, 0.283, 0.2321, 0.2831, 0.5207, 0.2, 0.5206, 0.2071, 0.521, 0.1903, 0.8546, 0.1828, 0.8534, 0.2, 0.5206, 0.1828, 0.8534, 0.1833, 0.7551, 0.1941, 0.5202, 0.2, 0.5206, 0.1941, 0.5202, 0.2057, 0.2322, 0.2107, 0.2325, 0.2, 0.5206, 0.2107, 0.2325, 0.2153, 0.2327, 0.2071, 0.521, 0.235, 0.5217, 0.2437, 0.5215, 0.2449, 0.8552, 0.2319, 0.8558, 0.235, 0.5217, 0.2319, 0.8558, 0.2183, 0.856, 0.2258, 0.5218, 0.235, 0.5217, 0.2258, 0.5218, 0.2323, 0.233, 0.2409, 0.233, 0.235, 0.5217, 0.2409, 0.233, 0.249, 0.2329, 0.2437, 0.5215, 0.2163, 0.5215, 0.2258, 0.5218, 0.2183, 0.856, 0.2039, 0.8556, 0.2163, 0.5215, 0.2039, 0.8556, 0.1903, 0.8546, 0.2071, 0.521, 0.2163, 0.5215, 0.2071, 0.521, 0.2153, 0.2327, 0.2236, 0.2329, 0.2163, 0.5215, 0.2236, 0.2329, 0.2323, 0.233, 0.2258, 0.5218, 0.2634, 0.521, 0.2651, 0.2325, 0.2723, 0.2324, 0.2701, 0.5208, 0.2634, 0.521, 0.2701, 0.5208, 0.2701, 0.7565, 0.2637, 0.8538, 0.2634, 0.521, 0.2637, 0.8538, 0.2568, 0.7568, 0.2567, 0.5211, 0.2634, 0.521, 0.2567, 0.5211, 0.2581, 0.2327, 0.2651, 0.2325, 0.258, 0.08271, 0.2521, 0.08063, 0.2553, 0.06054, 0.2625, 0.05482, 0.258, 0.08271, 0.2625, 0.05482, 0.2723, 0.2324, 0.2651, 0.2325, 0.258, 0.08271, 0.2651, 0.2325, 0.2581, 0.2327, 0.2531, 0.09274, 0.258, 0.08271, 0.2531, 0.09274, 0.2524, 0.08995, 0.2521, 0.08063, 0.2508, 0.5213, 0.2532, 0.2329, 0.2581, 0.2327, 0.2567, 0.5211, 0.2508, 0.5213, 0.2567, 0.5211, 0.2568, 0.7568, 0.2524, 0.8541, 0.2508, 0.5213, 0.2524, 0.8541, 0.2449, 0.8552, 0.2437, 0.5215, 0.2508, 0.5213, 0.2437, 0.5215, 0.249, 0.2329, 0.2532, 0.2329, 0.2503, 0.09513, 0.2499, 0.09198, 0.2524, 0.08995, 0.2531, 0.09274, 0.2503, 0.09513, 0.2531, 0.09274, 0.2581, 0.2327, 0.2532, 0.2329, 0.2503, 0.09513, 0.2532, 0.2329, 0.249, 0.2329, 0.2478, 0.09558, 0.2503, 0.09513, 0.2478, 0.09558, 0.2465, 0.09423, 0.2499, 0.09198, 0.1759, 0.5193, 0.1875, 0.2313, 0.1925, 0.2315, 0.1818, 0.5196, 0.1759, 0.5193, 0.1818, 0.5196, 0.1714, 0.7544, 0.1628, 0.8523, 0.1759, 0.5193, 0.1628, 0.8523, 0.1559, 0.8526, 0.1689, 0.519, 0.1759, 0.5193, 0.1689, 0.519, 0.1819, 0.231, 0.1875, 0.2313, 0.2084, 0.0255, 0.2317, 0.0452, 0.2181, 0.05813, 0.2101, 0.05215, 0.2084, 0.0255, 0.2101, 0.05215, 0.1925, 0.2315, 0.1875, 0.2313, 0.2084, 0.0255, 0.1875, 0.2313, 0.1819, 0.231, 0.2045, 0.01248, 0.2084, 0.0255, 0.2045, 0.01248, 0.238, 0.02199, 0.2317, 0.0452, 0.188, 0.5199, 0.1991, 0.2319, 0.2057, 0.2322, 0.1941, 0.5202, 0.188, 0.5199, 0.1941, 0.5202, 0.1833, 0.7551, 0.1727, 0.8528, 0.188, 0.5199, 0.1727, 0.8528, 0.1714, 0.7544, 0.1818, 0.5196, 0.188, 0.5199, 0.1818, 0.5196, 0.1925, 0.2315, 0.1991, 0.2319, 0.2129, 0.07928, 0.2204, 0.07762, 0.2186, 0.08724, 0.2172, 0.0899, 0.2129, 0.07928, 0.2172, 0.0899, 0.2057, 0.2322, 0.1991, 0.2319, 0.2129, 0.07928, 0.1991, 0.2319, 0.1925, 0.2315, 0.2101, 0.05215, 0.2129, 0.07928, 0.2101, 0.05215, 0.2181, 0.05813, 0.2204, 0.07762])
me_cube_001.use_remesh_preserve_volume = False
me_cube_001.use_remesh_preserve_attributes = False
me_cube_001.use_mirror_vertex_groups = False
me_cube_001.update()

# ---- objects
ob_cube_001 = bpy.data.objects.new('Cube.001', me_cube_001)

# ---- transforms, parenting, visibility, modifiers, constraints
ob_cube_001.location = (0.0, -0.001054, 3.846)
ob_cube_001.scale = (1.182, 1.182, 0.3173)
ob_cube_001.lineart.crease_threshold = 0.0

# ---- collection membership
col_collection_1.objects.link(ob_cube_001)

# ---- scene / render settings (as saved in the file)
scene.frame_start = 1; scene.frame_end = 250; scene.frame_set(1)
scene.render.engine = 'BLENDER_EEVEE_NEXT'
scene.render.resolution_percentage = 50
scene.render.dither_intensity = 0.0
scene.cycles.use_denoising = False
scene.cycles.samples = 128
scene.cycles.sampling_pattern = 'TABULATED_SOBOL'
scene.cycles.use_adaptive_sampling = False
scene.cycles.use_light_tree = False
scene.cycles.blur_glossy = 0.0
scene.cycles.sample_clamp_indirect = 0.0
scene.view_settings.view_transform = 'Standard'
bpy.context.view_layer.update()

# ---- added for rendering (the .blend has no active camera and no usable light): camera, sun
cam_auto = bpy.data.cameras.new('AutoCamera')
cam_auto.lens = 50.0
cam_auto.sensor_width = 36.0
cam_auto.clip_end = 1000.0
ob_auto_camera = bpy.data.objects.new('AutoCamera', cam_auto)
scene.collection.objects.link(ob_auto_camera)
ob_auto_camera.location = (5.51626, -6.62057, 6.5399)
ob_auto_camera.rotation_euler = (1.09748, -7.21219e-08, 0.694738)
scene.camera = ob_auto_camera
light_auto_sun = bpy.data.lights.new('AutoSun', 'SUN')
light_auto_sun.energy = 3.0
light_auto_sun.angle = 0.0523599
ob_auto_sun = bpy.data.objects.new('AutoSun', light_auto_sun)
scene.collection.objects.link(ob_auto_sun)
ob_auto_sun.rotation_euler = (0.872665, 0.174533, 0.523599)
bpy.context.view_layer.update()
